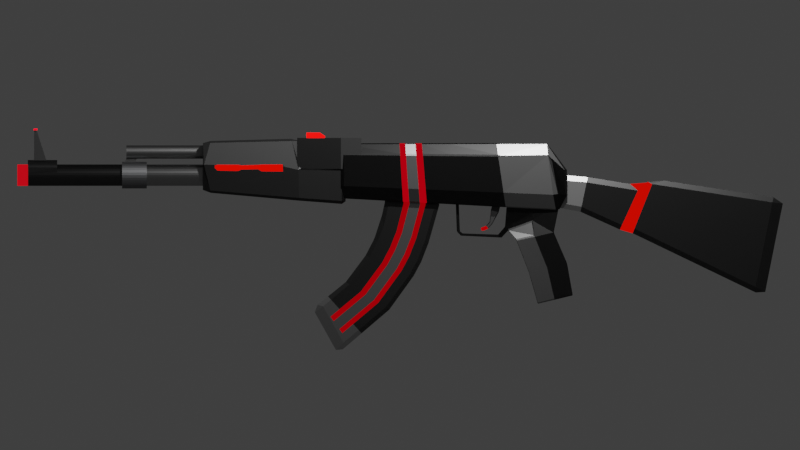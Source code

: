 # Source: kolacnikov69.blend  (saved by Blender 3.3.6; exported with 4.5.12 LTS)
import bpy
from mathutils import Matrix  # noqa: F401  (used for matrix-valued properties, if any)

bpy.ops.wm.read_factory_settings(use_empty=True)
scene = bpy.context.scene
scene.name = 'Scene'

# ---- collections
col_collection = bpy.data.collections.new('Collection'); scene.collection.children.link(col_collection)

# ---- materials (node trees are filled in below, after node groups)
mat_material_008 = bpy.data.materials.new('Material.008')
mat_material_008.use_transparent_shadow = False
mat_material_009 = bpy.data.materials.new('Material.009')
mat_material_009.use_transparent_shadow = False
mat_material_010 = bpy.data.materials.new('Material.010')
mat_material_010.use_transparent_shadow = False
mat_material_022 = bpy.data.materials.new('Material.022')
mat_material_022.use_transparent_shadow = False
mat_material_023 = bpy.data.materials.new('Material.023')
mat_material_023.use_transparent_shadow = False
mat_material_024 = bpy.data.materials.new('Material.024')
mat_material_024.use_transparent_shadow = False
mat_material_027 = bpy.data.materials.new('Material.027')
mat_material_027.use_transparent_shadow = False
mat_material_028 = bpy.data.materials.new('Material.028')
mat_material_028.use_transparent_shadow = False
mat_material_029 = bpy.data.materials.new('Material.029')
mat_material_029.use_transparent_shadow = False
mat_material_025 = bpy.data.materials.new('Material.025')
mat_material_025.use_transparent_shadow = False
mat_material_026 = bpy.data.materials.new('Material.026')
mat_material_026.use_transparent_shadow = False
mat_material_014 = bpy.data.materials.new('Material.014')
mat_material_014.use_transparent_shadow = False
mat_material_015 = bpy.data.materials.new('Material.015')
mat_material_015.use_transparent_shadow = False
mat_material_016 = bpy.data.materials.new('Material.016')
mat_material_016.use_transparent_shadow = False
mat_material_001 = bpy.data.materials.new('Material.001')
mat_material_001.use_transparent_shadow = False
mat_material_002 = bpy.data.materials.new('Material.002')
mat_material_002.use_transparent_shadow = False
mat_material_020 = bpy.data.materials.new('Material.020')
mat_material_020.use_transparent_shadow = False
mat_material_021 = bpy.data.materials.new('Material.021')
mat_material_021.use_transparent_shadow = False
mat_material_003 = bpy.data.materials.new('Material.003')
mat_material_003.use_transparent_shadow = False
mat_material_004 = bpy.data.materials.new('Material.004')
mat_material_004.use_transparent_shadow = False
mat_material_005 = bpy.data.materials.new('Material.005')
mat_material_005.use_transparent_shadow = False
mat_material_006 = bpy.data.materials.new('Material.006')
mat_material_006.use_transparent_shadow = False
mat_material_007 = bpy.data.materials.new('Material.007')
mat_material_007.use_transparent_shadow = False
mat_material_017 = bpy.data.materials.new('Material.017')
mat_material_017.use_transparent_shadow = False
mat_material_019 = bpy.data.materials.new('Material.019')
mat_material_019.use_transparent_shadow = False
mat_material_018 = bpy.data.materials.new('Material.018')
mat_material_018.use_transparent_shadow = False
mat_material_011 = bpy.data.materials.new('Material.011')
mat_material_011.use_transparent_shadow = False
mat_material_012 = bpy.data.materials.new('Material.012')
mat_material_012.use_transparent_shadow = False
mat_material_013 = bpy.data.materials.new('Material.013')
mat_material_013.use_transparent_shadow = False

# ---- material node trees
mat_material_008.use_nodes = True; mat_material_008.node_tree.nodes.clear()
_N = mat_material_008.node_tree.nodes; _L = mat_material_008.node_tree.links
n0 = _N.new('ShaderNodeOutputMaterial'); n0.name = 'Material Output'; n0.location = (300, 300)
n1 = _N.new('ShaderNodeBsdfAnisotropic'); n1.name = 'Glossy BSDF'; n1.location = (10, 300)
n1.distribution = 'GGX'
n1.inputs[0].default_value = (0.3931, 0.3931, 0.3931, 1.0)
n1.inputs[1].default_value = 0.2638
_L.new(n1.outputs[0], n0.inputs[0])
n0.is_active_output = True
mat_material_009.use_nodes = True; mat_material_009.node_tree.nodes.clear()
_N = mat_material_009.node_tree.nodes; _L = mat_material_009.node_tree.links
n0 = _N.new('ShaderNodeOutputMaterial'); n0.name = 'Material Output'; n0.location = (300, 300)
n1 = _N.new('ShaderNodeEmission'); n1.name = 'Emission'; n1.location = (10, 300)
n1.inputs[0].default_value = (0.3506, 0.0, 0.002034, 1.0)
_L.new(n1.outputs[0], n0.inputs[0])
n0.is_active_output = True
mat_material_010.use_nodes = True; mat_material_010.node_tree.nodes.clear()
_N = mat_material_010.node_tree.nodes; _L = mat_material_010.node_tree.links
n0 = _N.new('ShaderNodeOutputMaterial'); n0.name = 'Material Output'; n0.location = (300, 300)
n1 = _N.new('ShaderNodeBsdfAnisotropic'); n1.name = 'Glossy BSDF'; n1.location = (10, 300)
n1.distribution = 'GGX'
n1.inputs[0].default_value = (0.05497, 0.05497, 0.05497, 1.0)
n1.inputs[1].default_value = 0.3346
_L.new(n1.outputs[0], n0.inputs[0])
n0.is_active_output = True
mat_material_022.use_nodes = True; mat_material_022.node_tree.nodes.clear()
_N = mat_material_022.node_tree.nodes; _L = mat_material_022.node_tree.links
n0 = _N.new('ShaderNodeOutputMaterial'); n0.name = 'Material Output'; n0.location = (300, 300)
n1 = _N.new('ShaderNodeBsdfAnisotropic'); n1.name = 'Glossy BSDF'; n1.location = (10, 300)
n1.distribution = 'GGX'
n1.inputs[0].default_value = (0.2079, 0.2079, 0.2079, 1.0)
n1.inputs[1].default_value = 0.3504
_L.new(n1.outputs[0], n0.inputs[0])
n0.is_active_output = True
mat_material_023.use_nodes = True; mat_material_023.node_tree.nodes.clear()
_N = mat_material_023.node_tree.nodes; _L = mat_material_023.node_tree.links
n0 = _N.new('ShaderNodeOutputMaterial'); n0.name = 'Material Output'; n0.location = (300, 300)
n1 = _N.new('ShaderNodeEmission'); n1.name = 'Emission'; n1.location = (10, 300)
n1.inputs[0].default_value = (0.1626, 0.0, 0.001622, 1.0)
n1.inputs[1].default_value = 3.0
_L.new(n1.outputs[0], n0.inputs[0])
n0.is_active_output = True
mat_material_024.use_nodes = True; mat_material_024.node_tree.nodes.clear()
_N = mat_material_024.node_tree.nodes; _L = mat_material_024.node_tree.links
n0 = _N.new('ShaderNodeOutputMaterial'); n0.name = 'Material Output'; n0.location = (300, 300)
n1 = _N.new('ShaderNodeBsdfAnisotropic'); n1.name = 'Glossy BSDF'; n1.location = (10, 300)
n1.distribution = 'GGX'
n1.inputs[0].default_value = (0.01739, 0.01739, 0.01739, 1.0)
n1.inputs[1].default_value = 0.3504
_L.new(n1.outputs[0], n0.inputs[0])
n0.is_active_output = True
mat_material_027.use_nodes = True; mat_material_027.node_tree.nodes.clear()
_N = mat_material_027.node_tree.nodes; _L = mat_material_027.node_tree.links
n0 = _N.new('ShaderNodeOutputMaterial'); n0.name = 'Material Output'; n0.location = (300, 300)
n1 = _N.new('ShaderNodeBsdfAnisotropic'); n1.name = 'Glossy BSDF'; n1.location = (10, 300)
n1.distribution = 'GGX'
n1.inputs[0].default_value = (0.04696, 0.04696, 0.04696, 1.0)
n1.inputs[1].default_value = 0.3504
_L.new(n1.outputs[0], n0.inputs[0])
n0.is_active_output = True
mat_material_028.use_nodes = True; mat_material_028.node_tree.nodes.clear()
_N = mat_material_028.node_tree.nodes; _L = mat_material_028.node_tree.links
n0 = _N.new('ShaderNodeOutputMaterial'); n0.name = 'Material Output'; n0.location = (300, 300)
n1 = _N.new('ShaderNodeEmission'); n1.name = 'Emission'; n1.location = (10, 300)
n1.inputs[0].default_value = (0.2668, 0.0009189, 0.0, 1.0)
n1.inputs[1].default_value = 3.0
_L.new(n1.outputs[0], n0.inputs[0])
n0.is_active_output = True
mat_material_029.use_nodes = True; mat_material_029.node_tree.nodes.clear()
_N = mat_material_029.node_tree.nodes; _L = mat_material_029.node_tree.links
n0 = _N.new('ShaderNodeOutputMaterial'); n0.name = 'Material Output'; n0.location = (300, 300)
n1 = _N.new('ShaderNodeBsdfAnisotropic'); n1.name = 'Glossy BSDF'; n1.location = (10, 300)
n1.distribution = 'GGX'
n1.inputs[0].default_value = (0.402, 0.402, 0.402, 1.0)
n1.inputs[1].default_value = 0.3583
_L.new(n1.outputs[0], n0.inputs[0])
n0.is_active_output = True
mat_material_025.use_nodes = True; mat_material_025.node_tree.nodes.clear()
_N = mat_material_025.node_tree.nodes; _L = mat_material_025.node_tree.links
n0 = _N.new('ShaderNodeOutputMaterial'); n0.name = 'Material Output'; n0.location = (300, 300)
n1 = _N.new('ShaderNodeBsdfAnisotropic'); n1.name = 'Glossy BSDF'; n1.location = (10, 300)
n1.distribution = 'GGX'
n1.inputs[0].default_value = (0.02038, 0.02038, 0.02038, 1.0)
n1.inputs[1].default_value = 0.3583
_L.new(n1.outputs[0], n0.inputs[0])
n0.is_active_output = True
mat_material_026.use_nodes = True; mat_material_026.node_tree.nodes.clear()
_N = mat_material_026.node_tree.nodes; _L = mat_material_026.node_tree.links
n0 = _N.new('ShaderNodeOutputMaterial'); n0.name = 'Material Output'; n0.location = (300, 300)
n1 = _N.new('ShaderNodeBsdfAnisotropic'); n1.name = 'Glossy BSDF'; n1.location = (10, 300)
n1.distribution = 'GGX'
n1.inputs[0].default_value = (0.1734, 0.1734, 0.1734, 1.0)
n1.inputs[1].default_value = 0.3425
_L.new(n1.outputs[0], n0.inputs[0])
n0.is_active_output = True
mat_material_014.use_nodes = True; mat_material_014.node_tree.nodes.clear()
_N = mat_material_014.node_tree.nodes; _L = mat_material_014.node_tree.links
n0 = _N.new('ShaderNodeOutputMaterial'); n0.name = 'Material Output'; n0.location = (300, 300)
n1 = _N.new('ShaderNodeBsdfAnisotropic'); n1.name = 'Glossy BSDF'; n1.location = (10, 300)
n1.distribution = 'GGX'
n1.inputs[0].default_value = (0.0578, 0.0578, 0.0578, 1.0)
n1.inputs[1].default_value = 0.311
_L.new(n1.outputs[0], n0.inputs[0])
n0.is_active_output = True
mat_material_015.use_nodes = True; mat_material_015.node_tree.nodes.clear()
_N = mat_material_015.node_tree.nodes; _L = mat_material_015.node_tree.links
n0 = _N.new('ShaderNodeOutputMaterial'); n0.name = 'Material Output'; n0.location = (300, 300)
n1 = _N.new('ShaderNodeBsdfAnisotropic'); n1.name = 'Glossy BSDF'; n1.location = (10, 300)
n1.distribution = 'GGX'
n1.inputs[0].default_value = (0.3424, 0.3424, 0.3424, 1.0)
n1.inputs[1].default_value = 0.2559
_L.new(n1.outputs[0], n0.inputs[0])
n0.is_active_output = True
mat_material_016.use_nodes = True; mat_material_016.node_tree.nodes.clear()
_N = mat_material_016.node_tree.nodes; _L = mat_material_016.node_tree.links
n0 = _N.new('ShaderNodeOutputMaterial'); n0.name = 'Material Output'; n0.location = (300, 300)
n1 = _N.new('ShaderNodeEmission'); n1.name = 'Emission'; n1.location = (10, 300)
n1.inputs[0].default_value = (0.214, 0.0009755, 0.002944, 1.0)
n1.inputs[1].default_value = 3.0
_L.new(n1.outputs[0], n0.inputs[0])
n0.is_active_output = True
mat_material_001.use_nodes = True; mat_material_001.node_tree.nodes.clear()
_N = mat_material_001.node_tree.nodes; _L = mat_material_001.node_tree.links
n0 = _N.new('ShaderNodeOutputMaterial'); n0.name = 'Material Output'; n0.location = (300, 300)
n1 = _N.new('ShaderNodeBsdfAnisotropic'); n1.name = 'Glossy BSDF'; n1.location = (10, 300)
n1.distribution = 'GGX'
n1.inputs[0].default_value = (0.05497, 0.05497, 0.05497, 1.0)
n1.inputs[1].default_value = 0.3504
_L.new(n1.outputs[0], n0.inputs[0])
n0.is_active_output = True
mat_material_002.use_nodes = True; mat_material_002.node_tree.nodes.clear()
_N = mat_material_002.node_tree.nodes; _L = mat_material_002.node_tree.links
n0 = _N.new('ShaderNodeOutputMaterial'); n0.name = 'Material Output'; n0.location = (300, 300)
n1 = _N.new('ShaderNodeBsdfAnisotropic'); n1.name = 'Glossy BSDF'; n1.location = (10, 300)
n1.distribution = 'GGX'
n1.inputs[0].default_value = (0.2462, 0.2462, 0.2462, 1.0)
n1.inputs[1].default_value = 0.3504
_L.new(n1.outputs[0], n0.inputs[0])
n0.is_active_output = True
mat_material_020.use_nodes = True; mat_material_020.node_tree.nodes.clear()
_N = mat_material_020.node_tree.nodes; _L = mat_material_020.node_tree.links
n0 = _N.new('ShaderNodeOutputMaterial'); n0.name = 'Material Output'; n0.location = (300, 300)
n1 = _N.new('ShaderNodeBsdfAnisotropic'); n1.name = 'Glossy BSDF'; n1.location = (10, 300)
n1.distribution = 'GGX'
n1.inputs[0].default_value = (0.05497, 0.05497, 0.05497, 1.0)
n1.inputs[1].default_value = 0.3425
_L.new(n1.outputs[0], n0.inputs[0])
n0.is_active_output = True
mat_material_021.use_nodes = True; mat_material_021.node_tree.nodes.clear()
_N = mat_material_021.node_tree.nodes; _L = mat_material_021.node_tree.links
n0 = _N.new('ShaderNodeOutputMaterial'); n0.name = 'Material Output'; n0.location = (300, 300)
n1 = _N.new('ShaderNodeBsdfAnisotropic'); n1.name = 'Glossy BSDF'; n1.location = (10, 300)
n1.distribution = 'GGX'
n1.inputs[0].default_value = (0.42, 0.42, 0.42, 1.0)
n1.inputs[1].default_value = 0.2087
_L.new(n1.outputs[0], n0.inputs[0])
n0.is_active_output = True
mat_material_003.use_nodes = True; mat_material_003.node_tree.nodes.clear()
_N = mat_material_003.node_tree.nodes; _L = mat_material_003.node_tree.links
n0 = _N.new('ShaderNodeOutputMaterial'); n0.name = 'Material Output'; n0.location = (300, 300)
n1 = _N.new('ShaderNodeEmission'); n1.name = 'Emission'; n1.location = (10, 300)
n1.inputs[0].default_value = (0.3672, 0.001182, 0.0, 1.0)
n1.inputs[1].default_value = 3.0
_L.new(n1.outputs[0], n0.inputs[0])
n0.is_active_output = True
mat_material_004.use_nodes = True; mat_material_004.node_tree.nodes.clear()
_N = mat_material_004.node_tree.nodes; _L = mat_material_004.node_tree.links
n0 = _N.new('ShaderNodeOutputMaterial'); n0.name = 'Material Output'; n0.location = (300, 300)
n1 = _N.new('ShaderNodeEmission'); n1.name = 'Emission'; n1.location = (10, 300)
n1.inputs[0].default_value = (1.0, 0.002977, 0.002057, 1.0)
n1.inputs[1].default_value = 3.0
_L.new(n1.outputs[0], n0.inputs[0])
n0.is_active_output = True
mat_material_005.use_nodes = True; mat_material_005.node_tree.nodes.clear()
_N = mat_material_005.node_tree.nodes; _L = mat_material_005.node_tree.links
n0 = _N.new('ShaderNodeOutputMaterial'); n0.name = 'Material Output'; n0.location = (300, 300)
n1 = _N.new('ShaderNodeBsdfAnisotropic'); n1.name = 'Glossy BSDF'; n1.location = (10, 300)
n1.distribution = 'GGX'
n1.inputs[0].default_value = (0.2266, 0.2266, 0.2266, 1.0)
n1.inputs[1].default_value = 0.3346
_L.new(n1.outputs[0], n0.inputs[0])
n0.is_active_output = True
mat_material_006.use_nodes = True; mat_material_006.node_tree.nodes.clear()
_N = mat_material_006.node_tree.nodes; _L = mat_material_006.node_tree.links
n0 = _N.new('ShaderNodeOutputMaterial'); n0.name = 'Material Output'; n0.location = (300, 300)
n1 = _N.new('ShaderNodeEmission'); n1.name = 'Emission'; n1.location = (10, 300)
n1.inputs[0].default_value = (1.0, 0.0, 0.008791, 1.0)
n1.inputs[1].default_value = 3.0
_L.new(n1.outputs[0], n0.inputs[0])
n0.is_active_output = True
mat_material_007.use_nodes = True; mat_material_007.node_tree.nodes.clear()
_N = mat_material_007.node_tree.nodes; _L = mat_material_007.node_tree.links
n0 = _N.new('ShaderNodeOutputMaterial'); n0.name = 'Material Output'; n0.location = (300, 300)
n1 = _N.new('ShaderNodeBsdfAnisotropic'); n1.name = 'Glossy BSDF'; n1.location = (10, 300)
n1.distribution = 'GGX'
n1.inputs[0].default_value = (0.08714, 0.08714, 0.08714, 1.0)
n1.inputs[1].default_value = 0.3425
_L.new(n1.outputs[0], n0.inputs[0])
n0.is_active_output = True
mat_material_017.use_nodes = True; mat_material_017.node_tree.nodes.clear()
_N = mat_material_017.node_tree.nodes; _L = mat_material_017.node_tree.links
n0 = _N.new('ShaderNodeOutputMaterial'); n0.name = 'Material Output'; n0.location = (300, 300)
n1 = _N.new('ShaderNodeBsdfAnisotropic'); n1.name = 'Glossy BSDF'; n1.location = (10, 300)
n1.distribution = 'GGX'
n1.inputs[0].default_value = (0.2598, 0.2598, 0.2598, 1.0)
n1.inputs[1].default_value = 0.3504
_L.new(n1.outputs[0], n0.inputs[0])
n0.is_active_output = True
mat_material_019.use_nodes = True; mat_material_019.node_tree.nodes.clear()
_N = mat_material_019.node_tree.nodes; _L = mat_material_019.node_tree.links
n0 = _N.new('ShaderNodeOutputMaterial'); n0.name = 'Material Output'; n0.location = (300, 300)
n1 = _N.new('ShaderNodeBsdfAnisotropic'); n1.name = 'Glossy BSDF'; n1.location = (10, 300)
n1.distribution = 'GGX'
n1.inputs[0].default_value = (0.1938, 0.1958, 0.2019, 1.0)
_L.new(n1.outputs[0], n0.inputs[0])
n0.is_active_output = True
mat_material_018.use_nodes = True; mat_material_018.node_tree.nodes.clear()
_N = mat_material_018.node_tree.nodes; _L = mat_material_018.node_tree.links
n0 = _N.new('ShaderNodeOutputMaterial'); n0.name = 'Material Output'; n0.location = (300, 300)
n1 = _N.new('ShaderNodeBsdfAnisotropic'); n1.name = 'Glossy BSDF'; n1.location = (10, 300)
n1.distribution = 'GGX'
n1.inputs[0].default_value = (0.214, 0.214, 0.214, 1.0)
n1.inputs[1].default_value = 0.35
_L.new(n1.outputs[0], n0.inputs[0])
n0.is_active_output = True
mat_material_011.use_nodes = True; mat_material_011.node_tree.nodes.clear()
_N = mat_material_011.node_tree.nodes; _L = mat_material_011.node_tree.links
n0 = _N.new('ShaderNodeOutputMaterial'); n0.name = 'Material Output'; n0.location = (300, 300)
n1 = _N.new('ShaderNodeBsdfAnisotropic'); n1.name = 'Glossy BSDF'; n1.location = (10, 300)
n1.distribution = 'GGX'
n1.inputs[0].default_value = (0.3343, 0.3343, 0.3343, 1.0)
n1.inputs[1].default_value = 0.2559
_L.new(n1.outputs[0], n0.inputs[0])
n0.is_active_output = True
mat_material_012.use_nodes = True; mat_material_012.node_tree.nodes.clear()
_N = mat_material_012.node_tree.nodes; _L = mat_material_012.node_tree.links
n0 = _N.new('ShaderNodeOutputMaterial'); n0.name = 'Material Output'; n0.location = (300, 300)
n1 = _N.new('ShaderNodeEmission'); n1.name = 'Emission'; n1.location = (10, 300)
n1.inputs[0].default_value = (0.1679, 0.0, 0.0003085, 1.0)
n1.inputs[1].default_value = 3.0
_L.new(n1.outputs[0], n0.inputs[0])
n0.is_active_output = True
mat_material_013.use_nodes = True; mat_material_013.node_tree.nodes.clear()
_N = mat_material_013.node_tree.nodes; _L = mat_material_013.node_tree.links
n0 = _N.new('ShaderNodeOutputMaterial'); n0.name = 'Material Output'; n0.location = (300, 300)
n1 = _N.new('ShaderNodeBsdfAnisotropic'); n1.name = 'Glossy BSDF'; n1.location = (10, 300)
n1.distribution = 'GGX'
n1.inputs[0].default_value = (0.0985, 0.0985, 0.0985, 1.0)
_L.new(n1.outputs[0], n0.inputs[0])
n0.is_active_output = True

# ---- world
world_world = bpy.data.worlds.new('World'); scene.world = world_world
world_world.use_nodes = True; world_world.node_tree.nodes.clear()
_N = world_world.node_tree.nodes; _L = world_world.node_tree.links
n0 = _N.new('ShaderNodeOutputWorld'); n0.name = 'World Output'; n0.location = (300, 300)
n1 = _N.new('ShaderNodeBackground'); n1.name = 'Background'; n1.location = (10, 300)
n1.inputs[0].default_value = (0.04203, 0.04203, 0.04203, 1.0)
_L.new(n1.outputs[0], n0.inputs[0])
n0.is_active_output = True
world_world.color = (0.05088, 0.05088, 0.05088)
world_world.use_sun_shadow = False
world_world.sun_shadow_jitter_overblur = 0.0

# ---- cameras
cam_camera_001 = bpy.data.cameras.new('Camera.001')
cam_camera_001.type = 'ORTHO'

# ---- lights
light_light = bpy.data.lights.new('Light', 'POINT')
light_light.transmission_factor = 0.0
light_light.energy = 1000.0
light_light.shadow_soft_size = 0.1
light_light.shadow_maximum_resolution = 0.006
light_light.use_absolute_resolution = True

# ---- meshes
me_cube_001 = bpy.data.meshes.new('Cube.001')
me_cube_001.from_pydata([(-1.0, -0.5306, -1.354), (-1.004, -0.7176, 0.5554), (-1.0, 0.6776, -2.249), (-1.0, 0.9766, -0.7195), (1.0, -0.5306, -1.354), (0.996, -0.7176, 0.5554), (1.0, 0.6776, -2.249), (1.0, 0.9766, -0.7195), (-1.0, 0.00476, -1.226), (-1.0, 0.003297, 0.7291), (1.0, 0.00476, -1.226), (1.0, 0.003297, 0.7291), (-1.0, 0.3934, 0.3958), (1.0, 0.3155, -1.512), (-1.0, 0.3155, -1.512), (1.0, 0.3934, 0.3958), (-1.0, -0.3158, -1.194), (1.0, -0.3484, 0.7486), (-1.0, -0.3484, 0.7486), (1.0, -0.3158, -1.194), (-1.0, -0.1518, 0.7803), (1.0, -0.1621, -1.182), (-1.0, -0.1621, -1.182), (1.0, -0.1518, 0.7803), (-1.0, -0.6362, -1.511), (-1.004, -0.8233, 0.398), (1.0, -0.6362, -1.511), (0.996, -0.8233, 0.398), (-1.001, -0.5953, -0.6935), (-1.0, 0.7811, -1.72), (1.0, 0.7811, -1.72), (0.9986, -0.5953, -0.6935), (1.0, 0.004254, -0.5498), (-1.0, 0.004254, -0.5498), (1.0, 0.3424, -0.8519), (-1.0, 0.3424, -0.8519), (-1.0, -0.3271, -0.522), (1.0, -0.3271, -0.522), (1.0, -0.1585, -0.5032), (-1.0, -0.1585, -0.5032), (-1.001, -0.7009, -0.8509), (0.9986, -0.7009, -0.8509), (-1.002, -0.6153, -0.4892), (-1.002, -0.721, -0.6466), (-1.0, 0.813, -1.556), (1.0, 0.813, -1.556), (0.9982, -0.6153, -0.4892), (1.0, 0.004097, -0.3406), (-1.0, 0.004097, -0.3406), (1.0, 0.3507, -0.6478), (-1.0, 0.3507, -0.6478), (-1.0, -0.3305, -0.3141), (1.0, -0.3305, -0.3141), (1.0, -0.1574, -0.2932), (-1.0, -0.1574, -0.2932), (0.9982, -0.721, -0.6466), (-1.003, -0.6521, -0.1131), (-1.003, -0.7578, -0.2705), (-1.0, 0.8719, -1.255), (1.0, 0.8719, -1.255), (0.9974, -0.6521, -0.1131), (1.0, 0.003809, 0.04455), (-1.0, 0.003809, 0.04455), (1.0, 0.3661, -0.2721), (-1.0, 0.3661, -0.2721), (-1.0, -0.337, 0.06851), (1.0, -0.337, 0.06851), (1.0, -0.1554, 0.09331), (-1.0, -0.1554, 0.09331), (0.9974, -0.7578, -0.2705), (-1.003, -0.6704, 0.07363), (-1.003, -0.7761, -0.08384), (-1.0, 0.9012, -1.106), (1.0, 0.9012, -1.106), (0.997, -0.6704, 0.07363), (1.0, 0.003666, 0.2357), (-1.0, 0.003666, 0.2357), (1.0, 0.3737, -0.08556), (-1.0, 0.3737, -0.08556), (-1.0, -0.3402, 0.2584), (1.0, -0.3402, 0.2584), (1.0, -0.1544, 0.2852), (-1.0, -0.1544, 0.2852), (0.997, -0.7761, -0.08384), (-1.0, 0.7077, -0.2053), (1.0, 0.5107, -1.909), (-1.0, 0.5107, -1.909), (1.0, 0.7077, -0.2053), (1.0, 0.5788, -1.32), (-1.0, 0.5788, -1.32), (1.0, 0.5999, -1.137), (-1.0, 0.5999, -1.137), (1.0, 0.6387, -0.8019), (-1.0, 0.6387, -0.8019), (1.0, 0.658, -0.6353), (-1.0, 0.658, -0.6353), (-1.0, 0.8422, -0.4624), (1.0, 0.5942, -2.079), (-1.0, 0.6799, -1.52), (-1.0, 0.7065, -1.347), (-1.0, 0.7553, -1.028), (-1.0, 0.7796, -0.8704), (-1.0, 0.5942, -2.079), (1.0, 0.8422, -0.4624), (1.0, 0.6799, -1.52), (1.0, 0.7065, -1.347), (1.0, 0.7553, -1.028), (1.0, 0.7796, -0.8704)], [], [(101, 96, 3, 72), (72, 3, 7, 73), (80, 17, 5, 74), (28, 0, 24, 40), (16, 19, 4, 0), (17, 18, 1, 5), (15, 12, 9, 11), (14, 13, 10, 8), (77, 15, 11, 75), (82, 20, 9, 76), (94, 87, 15, 77), (86, 85, 13, 14), (87, 84, 12, 15), (76, 9, 12, 78), (70, 1, 18, 79), (23, 20, 18, 17), (22, 21, 19, 16), (81, 23, 17, 80), (75, 11, 23, 81), (8, 10, 21, 22), (11, 9, 20, 23), (79, 18, 20, 82), (83, 27, 25, 71), (0, 4, 26, 24), (5, 1, 25, 27), (74, 5, 27, 83), (4, 31, 41, 26), (26, 41, 40, 24), (16, 36, 39, 22), (10, 32, 38, 21), (21, 38, 37, 19), (0, 28, 36, 16), (8, 33, 35, 14), (85, 88, 34, 13), (22, 39, 33, 8), (13, 34, 32, 10), (42, 28, 40, 43), (19, 37, 31, 4), (2, 29, 30, 6), (102, 98, 29, 2), (56, 42, 43, 57), (31, 46, 55, 41), (41, 55, 43, 40), (36, 51, 54, 39), (32, 47, 53, 38), (38, 53, 52, 37), (28, 42, 51, 36), (33, 48, 50, 35), (88, 90, 49, 34), (39, 54, 48, 33), (34, 49, 47, 32), (37, 52, 46, 31), (29, 44, 45, 30), (98, 99, 44, 29), (70, 56, 57, 71), (46, 60, 69, 55), (55, 69, 57, 43), (51, 65, 68, 54), (47, 61, 67, 53), (53, 67, 66, 52), (42, 56, 65, 51), (48, 62, 64, 50), (90, 92, 63, 49), (54, 68, 62, 48), (49, 63, 61, 47), (52, 66, 60, 46), (44, 58, 59, 45), (99, 100, 58, 44), (1, 70, 71, 25), (60, 74, 83, 69), (69, 83, 71, 57), (65, 79, 82, 68), (61, 75, 81, 67), (67, 81, 80, 66), (56, 70, 79, 65), (62, 76, 78, 64), (92, 94, 77, 63), (68, 82, 76, 62), (63, 77, 75, 61), (66, 80, 74, 60), (58, 72, 73, 59), (100, 101, 72, 58), (64, 78, 95, 93), (106, 107, 94, 92), (50, 64, 93, 91), (105, 106, 92, 90), (35, 50, 91, 89), (104, 105, 90, 88), (14, 35, 89, 86), (97, 104, 88, 85), (103, 96, 84, 87), (102, 97, 85, 86), (107, 103, 87, 94), (78, 12, 84, 95), (73, 7, 103, 107), (2, 6, 97, 102), (7, 3, 96, 103), (6, 30, 104, 97), (30, 45, 105, 104), (45, 59, 106, 105), (59, 73, 107, 106), (93, 95, 101, 100), (91, 93, 100, 99), (89, 91, 99, 98), (86, 89, 98, 102), (95, 84, 96, 101)])
me_cube_001.polygons.foreach_set('material_index', [0, 0, 2, 2, 2, 2, 2, 2, 2, 2, 2, 2, 2, 2, 2, 2, 2, 2, 2, 2, 2, 2, 2, 2, 2, 2, 2, 2, 2, 2, 2, 2, 2, 2, 2, 2, 1, 2, 0, 0, 0, 1, 1, 1, 1, 1, 1, 1, 1, 1, 1, 1, 0, 0, 1, 0, 0, 0, 0, 0, 0, 0, 0, 0, 0, 0, 0, 0, 2, 1, 1, 1, 1, 1, 1, 1, 1, 1, 1, 1, 0, 0, 1, 1, 0, 0, 1, 1, 2, 0, 0, 0, 0, 2, 0, 0, 0, 0, 0, 0, 0, 1, 0, 1, 0, 0])
_uv = me_cube_001.uv_layers.new(name='UVMap')
_uv.uv.foreach_set('vector', [0.5619, 0.2338, 0.625, 0.2338, 0.625, 0.25, 0.5619, 0.25, 0.5619, 0.25, 0.625, 0.25, 0.625, 0.5, 0.5619, 0.5, 0.5619, 0.6942, 0.625, 0.6942, 0.625, 0.75, 0.5619, 0.75, 0.4615, 0.0, 0.375, 0.0, 0.375, 0.0, 0.4615, 0.0, 0.125, 0.6942, 0.375, 0.6942, 0.375, 0.75, 0.125, 0.75, 0.625, 0.6942, 0.875, 0.6942, 0.875, 0.75, 0.625, 0.75, 0.625, 0.5704, 0.875, 0.5704, 0.875, 0.6412, 0.625, 0.6412, 0.125, 0.5704, 0.375, 0.5704, 0.375, 0.6412, 0.125, 0.6412, 0.5619, 0.5704, 0.625, 0.5704, 0.625, 0.6412, 0.5619, 0.6412, 0.5619, 0.08187, 0.625, 0.08187, 0.625, 0.1088, 0.5619, 0.1088, 0.5619, 0.5325, 0.625, 0.5325, 0.625, 0.5704, 0.5619, 0.5704, 0.125, 0.5325, 0.375, 0.5325, 0.375, 0.5704, 0.125, 0.5704, 0.625, 0.5325, 0.875, 0.5325, 0.875, 0.5704, 0.625, 0.5704, 0.5619, 0.1088, 0.625, 0.1088, 0.625, 0.1796, 0.5619, 0.1796, 0.5619, 0.0, 0.625, 0.0, 0.625, 0.05577, 0.5619, 0.05577, 0.625, 0.6681, 0.875, 0.6681, 0.875, 0.6942, 0.625, 0.6942, 0.125, 0.6681, 0.375, 0.6681, 0.375, 0.6942, 0.125, 0.6942, 0.5619, 0.6681, 0.625, 0.6681, 0.625, 0.6942, 0.5619, 0.6942, 0.5619, 0.6412, 0.625, 0.6412, 0.625, 0.6681, 0.5619, 0.6681, 0.125, 0.6412, 0.375, 0.6412, 0.375, 0.6681, 0.125, 0.6681, 0.625, 0.6412, 0.875, 0.6412, 0.875, 0.6681, 0.625, 0.6681, 0.5619, 0.05577, 0.625, 0.05577, 0.625, 0.08187, 0.5619, 0.08187, 0.5619, 0.75, 0.625, 0.75, 0.625, 1.0, 0.5619, 1.0, 0.125, 0.75, 0.375, 0.75, 0.375, 0.75, 0.125, 0.75, 0.625, 0.75, 0.875, 0.75, 0.875, 0.75, 0.625, 0.75, 0.5619, 0.75, 0.625, 0.75, 0.625, 0.75, 0.5619, 0.75, 0.375, 0.75, 0.4615, 0.75, 0.4615, 0.75, 0.375, 0.75, 0.375, 0.75, 0.4615, 0.75, 0.4615, 1.0, 0.375, 1.0, 0.375, 0.05577, 0.4615, 0.05577, 0.4615, 0.08187, 0.375, 0.08187, 0.375, 0.6412, 0.4615, 0.6412, 0.4615, 0.6681, 0.375, 0.6681, 0.375, 0.6681, 0.4615, 0.6681, 0.4615, 0.6942, 0.375, 0.6942, 0.375, 0.0, 0.4615, 0.0, 0.4615, 0.05577, 0.375, 0.05577, 0.375, 0.1088, 0.4615, 0.1088, 0.4615, 0.1796, 0.375, 0.1796, 0.375, 0.5325, 0.4615, 0.5325, 0.4615, 0.5704, 0.375, 0.5704, 0.375, 0.08187, 0.4615, 0.08187, 0.4615, 0.1088, 0.375, 0.1088, 0.375, 0.5704, 0.4615, 0.5704, 0.4615, 0.6412, 0.375, 0.6412, 0.4882, 0.0, 0.4615, 0.0, 0.4615, 0.0, 0.4882, 0.0, 0.375, 0.6942, 0.4615, 0.6942, 0.4615, 0.75, 0.375, 0.75, 0.375, 0.25, 0.4615, 0.25, 0.4615, 0.5, 0.375, 0.5, 0.375, 0.2338, 0.4615, 0.2338, 0.4615, 0.25, 0.375, 0.25, 0.5375, 0.0, 0.4882, 0.0, 0.4882, 0.0, 0.5375, 0.0, 0.4615, 0.75, 0.4882, 0.75, 0.4882, 0.75, 0.4615, 0.75, 0.4615, 0.75, 0.4882, 0.75, 0.4882, 1.0, 0.4615, 1.0, 0.4615, 0.05577, 0.4882, 0.05577, 0.4882, 0.08187, 0.4615, 0.08187, 0.4615, 0.6412, 0.4882, 0.6412, 0.4882, 0.6681, 0.4615, 0.6681, 0.4615, 0.6681, 0.4882, 0.6681, 0.4882, 0.6942, 0.4615, 0.6942, 0.4615, 0.0, 0.4882, 0.0, 0.4882, 0.05577, 0.4615, 0.05577, 0.4615, 0.1088, 0.4882, 0.1088, 0.4882, 0.1796, 0.4615, 0.1796, 0.4615, 0.5325, 0.4882, 0.5325, 0.4882, 0.5704, 0.4615, 0.5704, 0.4615, 0.08187, 0.4882, 0.08187, 0.4882, 0.1088, 0.4615, 0.1088, 0.4615, 0.5704, 0.4882, 0.5704, 0.4882, 0.6412, 0.4615, 0.6412, 0.4615, 0.6942, 0.4882, 0.6942, 0.4882, 0.75, 0.4615, 0.75, 0.4615, 0.25, 0.4882, 0.25, 0.4882, 0.5, 0.4615, 0.5, 0.4615, 0.2338, 0.4882, 0.2338, 0.4882, 0.25, 0.4615, 0.25, 0.5619, 0.0, 0.5375, 0.0, 0.5375, 0.0, 0.5619, 0.0, 0.4882, 0.75, 0.5375, 0.75, 0.5375, 0.75, 0.4882, 0.75, 0.4882, 0.75, 0.5375, 0.75, 0.5375, 1.0, 0.4882, 1.0, 0.4882, 0.05577, 0.5375, 0.05577, 0.5375, 0.08187, 0.4882, 0.08187, 0.4882, 0.6412, 0.5375, 0.6412, 0.5375, 0.6681, 0.4882, 0.6681, 0.4882, 0.6681, 0.5375, 0.6681, 0.5375, 0.6942, 0.4882, 0.6942, 0.4882, 0.0, 0.5375, 0.0, 0.5375, 0.05577, 0.4882, 0.05577, 0.4882, 0.1088, 0.5375, 0.1088, 0.5375, 0.1796, 0.4882, 0.1796, 0.4882, 0.5325, 0.5375, 0.5325, 0.5375, 0.5704, 0.4882, 0.5704, 0.4882, 0.08187, 0.5375, 0.08187, 0.5375, 0.1088, 0.4882, 0.1088, 0.4882, 0.5704, 0.5375, 0.5704, 0.5375, 0.6412, 0.4882, 0.6412, 0.4882, 0.6942, 0.5375, 0.6942, 0.5375, 0.75, 0.4882, 0.75, 0.4882, 0.25, 0.5375, 0.25, 0.5375, 0.5, 0.4882, 0.5, 0.4882, 0.2338, 0.5375, 0.2338, 0.5375, 0.25, 0.4882, 0.25, 0.625, 0.0, 0.5619, 0.0, 0.5619, 0.0, 0.625, 0.0, 0.5375, 0.75, 0.5619, 0.75, 0.5619, 0.75, 0.5375, 0.75, 0.5375, 0.75, 0.5619, 0.75, 0.5619, 1.0, 0.5375, 1.0, 0.5375, 0.05577, 0.5619, 0.05577, 0.5619, 0.08187, 0.5375, 0.08187, 0.5375, 0.6412, 0.5619, 0.6412, 0.5619, 0.6681, 0.5375, 0.6681, 0.5375, 0.6681, 0.5619, 0.6681, 0.5619, 0.6942, 0.5375, 0.6942, 0.5375, 0.0, 0.5619, 0.0, 0.5619, 0.05577, 0.5375, 0.05577, 0.5375, 0.1088, 0.5619, 0.1088, 0.5619, 0.1796, 0.5375, 0.1796, 0.5375, 0.5325, 0.5619, 0.5325, 0.5619, 0.5704, 0.5375, 0.5704, 0.5375, 0.08187, 0.5619, 0.08187, 0.5619, 0.1088, 0.5375, 0.1088, 0.5375, 0.5704, 0.5619, 0.5704, 0.5619, 0.6412, 0.5375, 0.6412, 0.5375, 0.6942, 0.5619, 0.6942, 0.5619, 0.75, 0.5375, 0.75, 0.5375, 0.25, 0.5619, 0.25, 0.5619, 0.5, 0.5375, 0.5, 0.5375, 0.2338, 0.5619, 0.2338, 0.5619, 0.25, 0.5375, 0.25, 0.5375, 0.1796, 0.5619, 0.1796, 0.5619, 0.2175, 0.5375, 0.2175, 0.5375, 0.5162, 0.5619, 0.5162, 0.5619, 0.5325, 0.5375, 0.5325, 0.4882, 0.1796, 0.5375, 0.1796, 0.5375, 0.2175, 0.4882, 0.2175, 0.4882, 0.5162, 0.5375, 0.5162, 0.5375, 0.5325, 0.4882, 0.5325, 0.4615, 0.1796, 0.4882, 0.1796, 0.4882, 0.2175, 0.4615, 0.2175, 0.4615, 0.5162, 0.4882, 0.5162, 0.4882, 0.5325, 0.4615, 0.5325, 0.375, 0.1796, 0.4615, 0.1796, 0.4615, 0.2175, 0.375, 0.2175, 0.375, 0.5162, 0.4615, 0.5162, 0.4615, 0.5325, 0.375, 0.5325, 0.625, 0.5162, 0.875, 0.5162, 0.875, 0.5325, 0.625, 0.5325, 0.125, 0.5162, 0.375, 0.5162, 0.375, 0.5325, 0.125, 0.5325, 0.5619, 0.5162, 0.625, 0.5162, 0.625, 0.5325, 0.5619, 0.5325, 0.5619, 0.1796, 0.625, 0.1796, 0.625, 0.2175, 0.5619, 0.2175, 0.5619, 0.5, 0.625, 0.5, 0.625, 0.5162, 0.5619, 0.5162, 0.125, 0.5, 0.375, 0.5, 0.375, 0.5162, 0.125, 0.5162, 0.625, 0.5, 0.875, 0.5, 0.875, 0.5162, 0.625, 0.5162, 0.375, 0.5, 0.4615, 0.5, 0.4615, 0.5162, 0.375, 0.5162, 0.4615, 0.5, 0.4882, 0.5, 0.4882, 0.5162, 0.4615, 0.5162, 0.4882, 0.5, 0.5375, 0.5, 0.5375, 0.5162, 0.4882, 0.5162, 0.5375, 0.5, 0.5619, 0.5, 0.5619, 0.5162, 0.5375, 0.5162, 0.5375, 0.2175, 0.5619, 0.2175, 0.5619, 0.2338, 0.5375, 0.2338, 0.4882, 0.2175, 0.5375, 0.2175, 0.5375, 0.2338, 0.4882, 0.2338, 0.4615, 0.2175, 0.4882, 0.2175, 0.4882, 0.2338, 0.4615, 0.2338, 0.375, 0.2175, 0.4615, 0.2175, 0.4615, 0.2338, 0.375, 0.2338, 0.5619, 0.2175, 0.625, 0.2175, 0.625, 0.2338, 0.5619, 0.2338])
me_cube_001.materials.append(mat_material_008)
me_cube_001.materials.append(mat_material_009)
me_cube_001.materials.append(mat_material_010)
me_cube_001.update()
me_cube_002 = bpy.data.meshes.new('Cube.002')
me_cube_002.from_pydata([(-0.6743, -1.005, -0.6559), (-0.5793, -1.005, 0.9937), (-0.6743, 1.121, -1.008), (-0.5793, 1.0, 1.0), (0.6743, -1.005, -0.6559), (0.5793, -1.005, 0.9937), (0.6743, 1.121, -1.008), (0.5793, 1.0, 1.0), (-1.0, 1.197, -0.5629), (-1.0, 1.197, 0.1912), (1.0, 1.197, -0.5629), (1.0, 1.197, 0.1912), (-0.8002, -1.005, 0.6743), (-0.8002, 1.023, 0.6111), (0.8002, 1.023, 0.6111), (0.8002, -1.005, 0.6743), (-1.0, 1.197, 0.04517), (1.0, 1.197, 0.04517), (-0.8211, 1.093, -0.5519), (0.8211, 1.093, -0.5519), (0.8211, -1.005, -0.2808), (-1.0, 1.197, -0.3915), (1.0, 1.197, -0.3915), (-0.8211, -1.005, -0.2808), (-0.6743, 0.6003, -0.9221), (-0.5793, 0.5091, 0.9985), (0.6743, 0.6003, -0.9221), (0.5793, 0.5091, 0.9985), (0.8002, 0.5268, 0.6266), (-0.8002, 0.5268, 0.6266), (-0.8211, 0.5795, -0.4855), (0.8211, 0.5795, -0.4855), (-0.6743, 0.1133, -0.8414), (0.5793, 0.04979, 0.997), (0.8002, 0.06208, 0.6411), (0.8211, 0.09885, -0.4234), (-0.5793, 0.04979, 0.997), (0.6743, 0.1133, -0.8414), (-0.8002, 0.06208, 0.6411), (-0.8211, 0.09885, -0.4234), (-0.6743, -0.2353, -0.7836), (0.5793, -0.279, 0.996), (0.8002, -0.2706, 0.6514), (0.8211, -0.2453, -0.379), (-0.5793, -0.279, 0.996), (0.6743, -0.2353, -0.7836), (-0.8002, -0.2706, 0.6514), (-0.8211, -0.2453, -0.379), (-0.5793, -0.2163, 0.9962), (0.6743, -0.1688, -0.7946), (-0.8002, -0.2071, 0.6495), (-0.8211, -0.1796, -0.3875), (-0.6743, -0.1688, -0.7946), (0.5793, -0.2163, 0.9962), (0.8002, -0.2071, 0.6495), (0.8211, -0.1796, -0.3875), (-0.6743, -0.3991, -0.7564), (0.5793, -0.4335, 0.9955), (0.8002, -0.4268, 0.6563), (0.8211, -0.4069, -0.3581), (-0.5793, -0.4335, 0.9955), (0.6743, -0.3991, -0.7564), (-0.8002, -0.4268, 0.6563), (-0.8211, -0.4069, -0.3581), (-0.5793, -0.3781, 0.9957), (0.6743, -0.3404, -0.7662), (-0.8002, -0.3708, 0.6546), (-0.8211, -0.349, -0.3656), (-0.6743, -0.3404, -0.7662), (0.5793, -0.3781, 0.9957), (0.8002, -0.3708, 0.6546), (0.8211, -0.349, -0.3656)], [], [(29, 25, 3, 13), (6, 2, 8, 10), (58, 57, 5, 15), (15, 5, 1, 12), (56, 61, 4, 0), (57, 60, 1, 5), (16, 9, 11, 17), (3, 7, 11, 9), (13, 3, 9, 16), (19, 6, 10, 22), (7, 14, 17, 11), (18, 13, 16, 21), (21, 16, 17, 22), (20, 15, 12, 23), (59, 58, 15, 20), (30, 29, 13, 18), (24, 30, 18, 2), (61, 59, 20, 4), (4, 20, 23, 0), (8, 21, 22, 10), (2, 18, 21, 8), (14, 19, 22, 17), (6, 19, 31, 26), (32, 39, 30, 24), (39, 38, 29, 30), (19, 14, 28, 31), (7, 3, 25, 27), (2, 6, 26, 24), (14, 7, 27, 28), (38, 36, 25, 29), (50, 48, 36, 38), (51, 50, 38, 39), (52, 51, 39, 32), (26, 31, 35, 37), (31, 28, 34, 35), (27, 25, 36, 33), (24, 26, 37, 32), (28, 27, 33, 34), (68, 67, 47, 40), (67, 66, 46, 47), (66, 64, 44, 46), (49, 55, 43, 45), (55, 54, 42, 43), (53, 48, 44, 41), (52, 49, 45, 40), (54, 53, 41, 42), (34, 33, 53, 54), (32, 37, 49, 52), (33, 36, 48, 53), (35, 34, 54, 55), (37, 35, 55, 49), (40, 47, 51, 52), (47, 46, 50, 51), (46, 44, 48, 50), (12, 1, 60, 62), (23, 12, 62, 63), (0, 23, 63, 56), (65, 71, 59, 61), (71, 70, 58, 59), (69, 64, 60, 57), (68, 65, 61, 56), (70, 69, 57, 58), (42, 41, 69, 70), (40, 45, 65, 68), (41, 44, 64, 69), (43, 42, 70, 71), (45, 43, 71, 65), (62, 60, 64, 66), (63, 62, 66, 67), (56, 63, 67, 68)])
me_cube_002.polygons.foreach_set('material_index', [0, 2, 2, 2, 2, 2, 2, 2, 2, 2, 2, 2, 2, 2, 2, 0, 0, 2, 2, 2, 2, 2, 0, 2, 2, 0, 0, 0, 0, 2, 2, 2, 2, 2, 2, 2, 2, 2, 0, 0, 0, 1, 1, 1, 1, 1, 2, 2, 2, 2, 2, 1, 1, 1, 2, 2, 2, 1, 1, 1, 1, 1, 0, 0, 0, 0, 0, 1, 1, 1])
_uv = me_cube_002.uv_layers.new(name='UVMap')
_uv.uv.foreach_set('vector', [0.5766, 0.1888, 0.625, 0.1888, 0.625, 0.25, 0.5766, 0.25, 0.375, 0.5, 0.125, 0.5, 0.125, 0.5, 0.375, 0.5, 0.5766, 0.6787, 0.625, 0.6787, 0.625, 0.75, 0.5766, 0.75, 0.5766, 0.75, 0.625, 0.75, 0.625, 1.0, 0.5766, 1.0, 0.125, 0.6787, 0.375, 0.6787, 0.375, 0.75, 0.125, 0.75, 0.625, 0.6787, 0.875, 0.6787, 0.875, 0.75, 0.625, 0.75, 0.5766, 0.25, 0.625, 0.25, 0.625, 0.5, 0.5766, 0.5, 0.875, 0.5, 0.625, 0.5, 0.625, 0.5, 0.875, 0.5, 0.5766, 0.25, 0.625, 0.25, 0.625, 0.25, 0.5766, 0.25, 0.4318, 0.5, 0.375, 0.5, 0.375, 0.5, 0.4318, 0.5, 0.625, 0.5, 0.5766, 0.5, 0.5766, 0.5, 0.625, 0.5, 0.4318, 0.25, 0.5766, 0.25, 0.5766, 0.25, 0.4318, 0.25, 0.4318, 0.25, 0.5766, 0.25, 0.5766, 0.5, 0.4318, 0.5, 0.4318, 0.75, 0.5766, 0.75, 0.5766, 1.0, 0.4318, 1.0, 0.4318, 0.6787, 0.5766, 0.6787, 0.5766, 0.75, 0.4318, 0.75, 0.4318, 0.1888, 0.5766, 0.1888, 0.5766, 0.25, 0.4318, 0.25, 0.375, 0.1888, 0.4318, 0.1888, 0.4318, 0.25, 0.375, 0.25, 0.375, 0.6787, 0.4318, 0.6787, 0.4318, 0.75, 0.375, 0.75, 0.375, 0.75, 0.4318, 0.75, 0.4318, 1.0, 0.375, 1.0, 0.375, 0.25, 0.4318, 0.25, 0.4318, 0.5, 0.375, 0.5, 0.375, 0.25, 0.4318, 0.25, 0.4318, 0.25, 0.375, 0.25, 0.5766, 0.5, 0.4318, 0.5, 0.4318, 0.5, 0.5766, 0.5, 0.375, 0.5, 0.4318, 0.5, 0.4318, 0.5612, 0.375, 0.5612, 0.375, 0.1315, 0.4318, 0.1315, 0.4318, 0.1888, 0.375, 0.1888, 0.4318, 0.1315, 0.5766, 0.1315, 0.5766, 0.1888, 0.4318, 0.1888, 0.4318, 0.5, 0.5766, 0.5, 0.5766, 0.5612, 0.4318, 0.5612, 0.625, 0.5, 0.875, 0.5, 0.875, 0.5612, 0.625, 0.5612, 0.125, 0.5, 0.375, 0.5, 0.375, 0.5612, 0.125, 0.5612, 0.5766, 0.5, 0.625, 0.5, 0.625, 0.5612, 0.5766, 0.5612, 0.5766, 0.1315, 0.625, 0.1315, 0.625, 0.1888, 0.5766, 0.1888, 0.5766, 0.09838, 0.625, 0.09838, 0.625, 0.1315, 0.5766, 0.1315, 0.4318, 0.09838, 0.5766, 0.09838, 0.5766, 0.1315, 0.4318, 0.1315, 0.375, 0.09838, 0.4318, 0.09838, 0.4318, 0.1315, 0.375, 0.1315, 0.375, 0.5612, 0.4318, 0.5612, 0.4318, 0.6185, 0.375, 0.6185, 0.4318, 0.5612, 0.5766, 0.5612, 0.5766, 0.6185, 0.4318, 0.6185, 0.625, 0.5612, 0.875, 0.5612, 0.875, 0.6185, 0.625, 0.6185, 0.125, 0.5612, 0.375, 0.5612, 0.375, 0.6185, 0.125, 0.6185, 0.5766, 0.5612, 0.625, 0.5612, 0.625, 0.6185, 0.5766, 0.6185, 0.375, 0.07821, 0.4318, 0.07821, 0.4318, 0.09056, 0.375, 0.09056, 0.4318, 0.07821, 0.5766, 0.07821, 0.5766, 0.09056, 0.4318, 0.09056, 0.5766, 0.07821, 0.625, 0.07821, 0.625, 0.09056, 0.5766, 0.09056, 0.375, 0.6516, 0.4318, 0.6516, 0.4318, 0.6594, 0.375, 0.6594, 0.4318, 0.6516, 0.5766, 0.6516, 0.5766, 0.6594, 0.4318, 0.6594, 0.625, 0.6516, 0.875, 0.6516, 0.875, 0.6594, 0.625, 0.6594, 0.125, 0.6516, 0.375, 0.6516, 0.375, 0.6594, 0.125, 0.6594, 0.5766, 0.6516, 0.625, 0.6516, 0.625, 0.6594, 0.5766, 0.6594, 0.5766, 0.6185, 0.625, 0.6185, 0.625, 0.6516, 0.5766, 0.6516, 0.125, 0.6185, 0.375, 0.6185, 0.375, 0.6516, 0.125, 0.6516, 0.625, 0.6185, 0.875, 0.6185, 0.875, 0.6516, 0.625, 0.6516, 0.4318, 0.6185, 0.5766, 0.6185, 0.5766, 0.6516, 0.4318, 0.6516, 0.375, 0.6185, 0.4318, 0.6185, 0.4318, 0.6516, 0.375, 0.6516, 0.375, 0.09056, 0.4318, 0.09056, 0.4318, 0.09838, 0.375, 0.09838, 0.4318, 0.09056, 0.5766, 0.09056, 0.5766, 0.09838, 0.4318, 0.09838, 0.5766, 0.09056, 0.625, 0.09056, 0.625, 0.09838, 0.5766, 0.09838, 0.5766, 0.0, 0.625, 0.0, 0.625, 0.0713, 0.5766, 0.0713, 0.4318, 0.0, 0.5766, 0.0, 0.5766, 0.0713, 0.4318, 0.0713, 0.375, 0.0, 0.4318, 0.0, 0.4318, 0.0713, 0.375, 0.0713, 0.375, 0.6718, 0.4318, 0.6718, 0.4318, 0.6787, 0.375, 0.6787, 0.4318, 0.6718, 0.5766, 0.6718, 0.5766, 0.6787, 0.4318, 0.6787, 0.625, 0.6718, 0.875, 0.6718, 0.875, 0.6787, 0.625, 0.6787, 0.125, 0.6718, 0.375, 0.6718, 0.375, 0.6787, 0.125, 0.6787, 0.5766, 0.6718, 0.625, 0.6718, 0.625, 0.6787, 0.5766, 0.6787, 0.5766, 0.6594, 0.625, 0.6594, 0.625, 0.6718, 0.5766, 0.6718, 0.125, 0.6594, 0.375, 0.6594, 0.375, 0.6718, 0.125, 0.6718, 0.625, 0.6594, 0.875, 0.6594, 0.875, 0.6718, 0.625, 0.6718, 0.4318, 0.6594, 0.5766, 0.6594, 0.5766, 0.6718, 0.4318, 0.6718, 0.375, 0.6594, 0.4318, 0.6594, 0.4318, 0.6718, 0.375, 0.6718, 0.5766, 0.0713, 0.625, 0.0713, 0.625, 0.07821, 0.5766, 0.07821, 0.4318, 0.0713, 0.5766, 0.0713, 0.5766, 0.07821, 0.4318, 0.07821, 0.375, 0.0713, 0.4318, 0.0713, 0.4318, 0.07821, 0.375, 0.07821])
me_cube_002.materials.append(mat_material_022)
me_cube_002.materials.append(mat_material_023)
me_cube_002.materials.append(mat_material_024)
me_cube_002.update()
me_cube_003 = bpy.data.meshes.new('Cube.003')
me_cube_003.from_pydata([(-1.0, -1.188, -0.1983), (-1.0, -1.219, 0.4623), (-1.0, 1.02, -1.077), (-1.0, 1.0, 1.0), (1.0, -1.188, -0.1983), (1.0, -1.219, 0.4623), (1.0, 1.02, -1.077), (1.0, 1.0, 1.0), (-1.0, -0.3485, -0.3787), (-1.0, -0.2588, 0.8194), (1.0, -0.3485, -0.3787), (1.0, -0.2588, 0.8194), (-1.0, -0.4735, -0.3622), (1.0, -0.3747, 0.6247), (-1.0, -0.3747, 0.6247), (1.0, -0.4735, -0.3622), (-1.0, -0.882, -0.1772), (1.0, -0.8851, 0.5605), (-1.0, -0.8851, 0.5605), (1.0, -0.882, -0.1772)], [], [(8, 9, 3, 2), (2, 3, 7, 6), (19, 17, 5, 4), (4, 5, 1, 0), (16, 19, 4, 0), (17, 18, 1, 5), (7, 3, 9, 11), (2, 6, 10, 8), (6, 7, 11, 10), (12, 14, 9, 8), (16, 18, 14, 12), (11, 9, 14, 13), (8, 10, 15, 12), (10, 11, 13, 15), (0, 1, 18, 16), (13, 14, 18, 17), (12, 15, 19, 16), (15, 13, 17, 19)])
me_cube_003.polygons.foreach_set('material_index', [0, 0, 2, 2, 2, 2, 0, 0, 0, 1, 0, 1, 1, 1, 2, 0, 0, 0])
_uv = me_cube_003.uv_layers.new(name='UVMap')
_uv.uv.foreach_set('vector', [0.375, 0.09095, 0.625, 0.09095, 0.625, 0.25, 0.375, 0.25, 0.375, 0.25, 0.625, 0.25, 0.625, 0.5, 0.375, 0.5, 0.375, 0.7176, 0.625, 0.7176, 0.625, 0.75, 0.375, 0.75, 0.375, 0.75, 0.625, 0.75, 0.625, 1.0, 0.375, 1.0, 0.125, 0.7176, 0.375, 0.7176, 0.375, 0.75, 0.125, 0.75, 0.625, 0.7176, 0.875, 0.7176, 0.875, 0.75, 0.625, 0.75, 0.625, 0.5, 0.875, 0.5, 0.875, 0.6591, 0.625, 0.6591, 0.125, 0.5, 0.375, 0.5, 0.375, 0.6591, 0.125, 0.6591, 0.375, 0.5, 0.625, 0.5, 0.625, 0.6591, 0.375, 0.6591, 0.375, 0.07742, 0.625, 0.07742, 0.625, 0.09095, 0.375, 0.09095, 0.375, 0.0324, 0.625, 0.0324, 0.625, 0.07742, 0.375, 0.07742, 0.625, 0.6591, 0.875, 0.6591, 0.875, 0.6726, 0.625, 0.6726, 0.125, 0.6591, 0.375, 0.6591, 0.375, 0.6726, 0.125, 0.6726, 0.375, 0.6591, 0.625, 0.6591, 0.625, 0.6726, 0.375, 0.6726, 0.375, 0.0, 0.625, 0.0, 0.625, 0.0324, 0.375, 0.0324, 0.625, 0.6726, 0.875, 0.6726, 0.875, 0.7176, 0.625, 0.7176, 0.125, 0.6726, 0.375, 0.6726, 0.375, 0.7176, 0.125, 0.7176, 0.375, 0.6726, 0.625, 0.6726, 0.625, 0.7176, 0.375, 0.7176])
me_cube_003.materials.append(mat_material_027)
me_cube_003.materials.append(mat_material_028)
me_cube_003.materials.append(mat_material_029)
me_cube_003.update()
me_cube_004 = bpy.data.meshes.new('Cube.004')
me_cube_004.from_pydata([(-1.0, -0.9314, -0.9948), (-1.0, -1.114, 1.05), (-1.0, 1.0, -1.0), (-1.0, 1.61, 0.9186), (1.0, -0.9314, -0.9948), (1.0, -1.114, 1.05), (1.0, 1.0, -1.0), (1.0, 1.61, 0.9186), (-1.0, -1.221, 0.244), (-1.0, 0.8247, 0.2032), (1.0, 0.8247, 0.2032), (1.0, -1.221, 0.244), (-1.0, 1.117, -0.4059), (1.0, 1.117, -0.4059), (1.0, -0.9873, -0.386), (-1.0, -0.9873, -0.386), (-0.5062, -1.632, 0.5208), (-1.0, 1.508, 0.6928), (1.0, 1.508, 0.6928), (0.5062, -1.632, 0.5208), (-1.0, 1.305, 0.5477), (1.0, 1.305, 0.5477), (0.5062, -1.511, 0.4388), (-0.5062, -1.511, 0.4388), (-0.2535, -2.09, 0.4096), (0.2535, -2.09, 0.4096), (0.2535, -1.957, 0.3421), (-0.2535, -1.957, 0.3421), (-0.2535, -3.909, 0.5864), (0.2535, -3.909, 0.5864), (0.2535, -4.042, 0.5558), (-0.2535, -4.042, 0.5558), (-0.2535, -4.041, 0.6383), (0.2535, -4.041, 0.6383), (0.2535, -4.198, 0.6495), (-0.2535, -4.198, 0.6495), (-0.2535, -3.673, 1.238), (0.2535, -3.673, 1.238), (0.2535, -3.829, 1.249), (-0.2535, -3.829, 1.249), (-1.0, -0.002183, -0.9973), (-1.0, 0.1963, 0.9869), (1.0, -0.002183, -0.9973), (1.0, 0.1963, 0.9869), (1.0, -0.2369, 0.2244), (-1.0, -0.2369, 0.2244), (-1.0, 0.02503, -0.3956), (1.0, 0.02503, -0.3956), (0.7438, -0.1216, 0.6036), (-0.7438, -0.1216, 0.6036), (-0.7438, -0.1557, 0.4912), (0.7438, -0.1557, 0.4912)], [], [(49, 41, 3, 17), (17, 3, 7, 18), (48, 43, 5, 19), (19, 5, 1, 16), (40, 42, 4, 0), (43, 41, 1, 5), (14, 11, 8, 15), (47, 44, 11, 14), (12, 9, 10, 13), (46, 45, 9, 12), (40, 46, 12, 2), (2, 12, 13, 6), (42, 47, 14, 4), (4, 14, 15, 0), (22, 19, 25, 26), (51, 48, 19, 22), (20, 17, 18, 21), (50, 49, 17, 20), (45, 50, 20, 9), (9, 20, 21, 10), (44, 51, 22, 11), (11, 22, 23, 8), (27, 26, 30, 31), (19, 16, 24, 25), (23, 22, 26, 27), (16, 23, 27, 24), (30, 29, 33, 34), (25, 24, 28, 29), (26, 25, 29, 30), (24, 27, 31, 28), (34, 33, 37, 38), (28, 31, 35, 32), (31, 30, 34, 35), (29, 28, 32, 33), (38, 37, 36, 39), (32, 35, 39, 36), (35, 34, 38, 39), (33, 32, 36, 37), (10, 21, 51, 44), (8, 23, 50, 45), (23, 16, 49, 50), (21, 18, 48, 51), (6, 13, 47, 42), (0, 15, 46, 40), (15, 8, 45, 46), (13, 10, 44, 47), (7, 3, 41, 43), (2, 6, 42, 40), (18, 7, 43, 48), (16, 1, 41, 49)])
me_cube_004.polygons.foreach_set('material_index', [0, 0, 0, 0, 1, 0, 1, 1, 0, 0, 0, 0, 1, 1, 0, 0, 0, 0, 0, 0, 1, 1, 0, 0, 0, 0, 0, 0, 0, 0, 0, 0, 0, 0, 0, 0, 0, 0, 0, 1, 0, 0, 0, 1, 1, 0, 0, 0, 0, 0])
_uv = me_cube_004.uv_layers.new(name='UVMap')
_uv.uv.foreach_set('vector', [0.5736, 0.1203, 0.625, 0.1203, 0.625, 0.25, 0.5736, 0.25, 0.5736, 0.25, 0.625, 0.25, 0.625, 0.5, 0.5736, 0.5, 0.5736, 0.6297, 0.625, 0.6297, 0.625, 0.75, 0.5736, 0.75, 0.5736, 0.75, 0.625, 0.75, 0.625, 1.0, 0.5736, 1.0, 0.125, 0.6297, 0.375, 0.6297, 0.375, 0.75, 0.125, 0.75, 0.625, 0.6297, 0.875, 0.6297, 0.875, 0.75, 0.625, 0.75, 0.4496, 0.75, 0.5222, 0.75, 0.5222, 1.0, 0.4496, 1.0, 0.4496, 0.6297, 0.5222, 0.6297, 0.5222, 0.75, 0.4496, 0.75, 0.4496, 0.25, 0.5222, 0.25, 0.5222, 0.5, 0.4496, 0.5, 0.4496, 0.1203, 0.5222, 0.1203, 0.5222, 0.25, 0.4496, 0.25, 0.375, 0.1203, 0.4496, 0.1203, 0.4496, 0.25, 0.375, 0.25, 0.375, 0.25, 0.4496, 0.25, 0.4496, 0.5, 0.375, 0.5, 0.375, 0.6297, 0.4496, 0.6297, 0.4496, 0.75, 0.375, 0.75, 0.375, 0.75, 0.4496, 0.75, 0.4496, 1.0, 0.375, 1.0, 0.5583, 0.75, 0.5736, 0.75, 0.5736, 0.75, 0.5583, 0.75, 0.5583, 0.6297, 0.5736, 0.6297, 0.5736, 0.75, 0.5583, 0.75, 0.5583, 0.25, 0.5736, 0.25, 0.5736, 0.5, 0.5583, 0.5, 0.5583, 0.1203, 0.5736, 0.1203, 0.5736, 0.25, 0.5583, 0.25, 0.5222, 0.1203, 0.5583, 0.1203, 0.5583, 0.25, 0.5222, 0.25, 0.5222, 0.25, 0.5583, 0.25, 0.5583, 0.5, 0.5222, 0.5, 0.5222, 0.6297, 0.5583, 0.6297, 0.5583, 0.75, 0.5222, 0.75, 0.5222, 0.75, 0.5583, 0.75, 0.5583, 1.0, 0.5222, 1.0, 0.5583, 1.0, 0.5583, 0.75, 0.5583, 0.75, 0.5583, 1.0, 0.5736, 0.75, 0.5736, 1.0, 0.5736, 1.0, 0.5736, 0.75, 0.5583, 1.0, 0.5583, 0.75, 0.5583, 0.75, 0.5583, 1.0, 0.5736, 0.0, 0.5583, 0.0, 0.5583, 0.0, 0.5736, 0.0, 0.5583, 0.75, 0.5736, 0.75, 0.5736, 0.75, 0.5583, 0.75, 0.5736, 0.75, 0.5736, 1.0, 0.5736, 1.0, 0.5736, 0.75, 0.5583, 0.75, 0.5736, 0.75, 0.5736, 0.75, 0.5583, 0.75, 0.5736, 0.0, 0.5583, 0.0, 0.5583, 0.0, 0.5736, 0.0, 0.5583, 0.75, 0.5736, 0.75, 0.5736, 0.75, 0.5583, 0.75, 0.5736, 0.0, 0.5583, 0.0, 0.5583, 0.0, 0.5736, 0.0, 0.5583, 1.0, 0.5583, 0.75, 0.5583, 0.75, 0.5583, 1.0, 0.5736, 0.75, 0.5736, 1.0, 0.5736, 1.0, 0.5736, 0.75, 0.5583, 0.75, 0.5736, 0.75, 0.5736, 1.0, 0.5583, 1.0, 0.5736, 0.0, 0.5583, 0.0, 0.5583, 0.0, 0.5736, 0.0, 0.5583, 1.0, 0.5583, 0.75, 0.5583, 0.75, 0.5583, 1.0, 0.5736, 0.75, 0.5736, 1.0, 0.5736, 1.0, 0.5736, 0.75, 0.5222, 0.5, 0.5583, 0.5, 0.5583, 0.6297, 0.5222, 0.6297, 0.5222, 0.0, 0.5583, 0.0, 0.5583, 0.1203, 0.5222, 0.1203, 0.5583, 0.0, 0.5736, 0.0, 0.5736, 0.1203, 0.5583, 0.1203, 0.5583, 0.5, 0.5736, 0.5, 0.5736, 0.6297, 0.5583, 0.6297, 0.375, 0.5, 0.4496, 0.5, 0.4496, 0.6297, 0.375, 0.6297, 0.375, 0.0, 0.4496, 0.0, 0.4496, 0.1203, 0.375, 0.1203, 0.4496, 0.0, 0.5222, 0.0, 0.5222, 0.1203, 0.4496, 0.1203, 0.4496, 0.5, 0.5222, 0.5, 0.5222, 0.6297, 0.4496, 0.6297, 0.625, 0.5, 0.875, 0.5, 0.875, 0.6297, 0.625, 0.6297, 0.125, 0.5, 0.375, 0.5, 0.375, 0.6297, 0.125, 0.6297, 0.5736, 0.5, 0.625, 0.5, 0.625, 0.6297, 0.5736, 0.6297, 0.5736, 0.0, 0.625, 0.0, 0.625, 0.1203, 0.5736, 0.1203])
me_cube_004.materials.append(mat_material_025)
me_cube_004.materials.append(mat_material_026)
me_cube_004.update()
me_cylinder = bpy.data.meshes.new('Cylinder')
me_cylinder.from_pydata([(0.0, 1.0, 1.0), (0.1951, 0.9808, 1.0), (0.3827, 0.9239, 1.0), (0.5556, 0.8315, 1.0), (0.7071, 0.7071, 1.0), (0.8315, 0.5556, 1.0), (0.9239, 0.3827, 1.0), (0.9808, 0.1951, 1.0), (1.0, 0.0, 1.0), (0.9808, -0.1951, 1.0), (0.9239, -0.3827, 1.0), (0.8315, -0.5556, 1.0), (0.7071, -0.7071, 1.0), (0.5556, -0.8315, 1.0), (0.3827, -0.9239, 1.0), (0.1951, -0.9808, 1.0), (0.0, -1.0, 1.0), (-0.1951, -0.9808, 1.0), (-0.3827, -0.9239, 1.0), (-0.5556, -0.8315, 1.0), (-0.7071, -0.7071, 1.0), (-0.8315, -0.5556, 1.0), (-0.9239, -0.3827, 1.0), (-0.9808, -0.1951, 1.0), (-1.0, 0.0, 1.0), (-0.9808, 0.1951, 1.0), (-0.9239, 0.3827, 1.0), (-0.8315, 0.5556, 1.0), (-0.7071, 0.7071, 1.0), (-0.5556, 0.8315, 1.0), (-0.3827, 0.9239, 1.0), (-0.1951, 0.9808, 1.0), (0.0, 1.0, -0.1396), (0.1951, 0.9808, -0.1396), (0.3827, 0.9239, -0.1396), (0.5556, 0.8315, -0.1396), (0.7071, 0.7071, -0.1396), (0.8315, 0.5556, -0.1396), (0.9239, 0.3827, -0.1396), (0.9808, 0.1951, -0.1396), (1.0, 0.0, -0.1396), (0.9808, -0.1951, -0.1396), (0.9239, -0.3827, -0.1396), (0.8315, -0.5556, -0.1396), (0.7071, -0.7071, -0.1396), (0.5556, -0.8315, -0.1396), (0.3827, -0.9239, -0.1396), (0.1951, -0.9808, -0.1396), (0.0, -1.0, -0.1396), (-0.1951, -0.9808, -0.1396), (-0.3827, -0.9239, -0.1396), (-0.5556, -0.8315, -0.1396), (-0.7071, -0.7071, -0.1396), (-0.8315, -0.5556, -0.1396), (-0.9239, -0.3827, -0.1396), (-0.9808, -0.1951, -0.1396), (-1.0, 0.0, -0.1396), (-0.9808, 0.1951, -0.1396), (-0.9239, 0.3827, -0.1396), (-0.8315, 0.5556, -0.1396), (-0.7071, 0.7071, -0.1396), (-0.5556, 0.8315, -0.1396), (-0.3827, 0.9239, -0.1396), (-0.1951, 0.9808, -0.1396), (0.0, 1.0, 0.3781), (0.1951, 0.9808, 0.3781), (0.3827, 0.9239, 0.3781), (0.5556, 0.8315, 0.3781), (0.7071, 0.7071, 0.3781), (0.8315, 0.5556, 0.3781), (0.9239, 0.3827, 0.3781), (0.9808, 0.1951, 0.3781), (1.0, -3.641e-08, 0.3781), (0.9808, -0.1951, 0.3781), (0.9239, -0.3827, 0.3781), (0.8315, -0.5556, 0.3781), (0.7071, -0.7071, 0.3781), (0.5556, -0.8315, 0.3781), (0.3827, -0.9239, 0.3781), (0.1951, -0.9808, 0.3781), (0.0, -1.0, 0.3781), (-0.1951, -0.9808, 0.3781), (-0.3827, -0.9239, 0.3781), (-0.5556, -0.8315, 0.3781), (-0.7071, -0.7071, 0.3781), (-0.8315, -0.5556, 0.3781), (-0.9239, -0.3827, 0.3781), (-0.9808, -0.1951, 0.3781), (-1.0, -3.641e-08, 0.3781), (-0.9808, 0.1951, 0.3781), (-0.9239, 0.3827, 0.3781), (-0.8315, 0.5556, 0.3781), (-0.7071, 0.7071, 0.3781), (-0.5556, 0.8315, 0.3781), (-0.3827, 0.9239, 0.3781), (-0.1951, 0.9808, 0.3781), (0.0, 1.0, 0.9379), (0.1951, 0.9808, 0.9379), (0.3827, 0.9239, 0.9379), (0.5556, 0.8315, 0.9379), (0.7071, 0.7071, 0.9379), (0.8315, 0.5556, 0.9379), (0.9239, 0.3827, 0.9379), (0.9808, 0.1951, 0.9379), (1.0, -3.639e-09, 0.9379), (0.9808, -0.1951, 0.9379), (0.9239, -0.3827, 0.9379), (0.8315, -0.5556, 0.9379), (0.7071, -0.7071, 0.9379), (0.5556, -0.8315, 0.9379), (0.3827, -0.9239, 0.9379), (0.1951, -0.9808, 0.9379), (0.0, -1.0, 0.9379), (-0.1951, -0.9808, 0.9379), (-0.3827, -0.9239, 0.9379), (-0.5556, -0.8315, 0.9379), (-0.7071, -0.7071, 0.9379), (-0.8315, -0.5556, 0.9379), (-0.9239, -0.3827, 0.9379), (-0.9808, -0.1951, 0.9379), (-1.0, -3.639e-09, 0.9379), (-0.9808, 0.1951, 0.9379), (-0.9239, 0.3827, 0.9379), (-0.8315, 0.5556, 0.9379), (-0.7071, 0.7071, 0.9379), (-0.5556, 0.8315, 0.9379), (-0.3827, 0.9239, 0.9379), (-0.1951, 0.9808, 0.9379)], [], [(96, 0, 1, 97), (97, 1, 2, 98), (98, 2, 3, 99), (99, 3, 4, 100), (100, 4, 5, 101), (101, 5, 6, 102), (102, 6, 7, 103), (103, 7, 8, 104), (104, 8, 9, 105), (105, 9, 10, 106), (106, 10, 11, 107), (107, 11, 12, 108), (108, 12, 13, 109), (109, 13, 14, 110), (110, 14, 15, 111), (111, 15, 16, 112), (112, 16, 17, 113), (113, 17, 18, 114), (114, 18, 19, 115), (115, 19, 20, 116), (116, 20, 21, 117), (117, 21, 22, 118), (118, 22, 23, 119), (119, 23, 24, 120), (120, 24, 25, 121), (121, 25, 26, 122), (122, 26, 27, 123), (123, 27, 28, 124), (124, 28, 29, 125), (125, 29, 30, 126), (126, 30, 31, 127), (127, 31, 0, 96), (63, 95, 64, 32), (62, 94, 95, 63), (61, 93, 94, 62), (60, 92, 93, 61), (59, 91, 92, 60), (58, 90, 91, 59), (57, 89, 90, 58), (56, 88, 89, 57), (55, 87, 88, 56), (54, 86, 87, 55), (53, 85, 86, 54), (52, 84, 85, 53), (51, 83, 84, 52), (50, 82, 83, 51), (49, 81, 82, 50), (48, 80, 81, 49), (47, 79, 80, 48), (46, 78, 79, 47), (45, 77, 78, 46), (44, 76, 77, 45), (43, 75, 76, 44), (42, 74, 75, 43), (41, 73, 74, 42), (40, 72, 73, 41), (39, 71, 72, 40), (38, 70, 71, 39), (37, 69, 70, 38), (36, 68, 69, 37), (35, 67, 68, 36), (34, 66, 67, 35), (33, 65, 66, 34), (32, 64, 65, 33), (95, 127, 96, 64), (94, 126, 127, 95), (93, 125, 126, 94), (92, 124, 125, 93), (91, 123, 124, 92), (90, 122, 123, 91), (89, 121, 122, 90), (88, 120, 121, 89), (87, 119, 120, 88), (86, 118, 119, 87), (85, 117, 118, 86), (84, 116, 117, 85), (83, 115, 116, 84), (82, 114, 115, 83), (81, 113, 114, 82), (80, 112, 113, 81), (79, 111, 112, 80), (78, 110, 111, 79), (77, 109, 110, 78), (76, 108, 109, 77), (75, 107, 108, 76), (74, 106, 107, 75), (73, 105, 106, 74), (72, 104, 105, 73), (71, 103, 104, 72), (70, 102, 103, 71), (69, 101, 102, 70), (68, 100, 101, 69), (67, 99, 100, 68), (66, 98, 99, 67), (65, 97, 98, 66), (64, 96, 97, 65)])
me_cylinder.polygons.foreach_set('material_index', [2, 2, 2, 2, 2, 2, 2, 2, 2, 2, 2, 2, 2, 2, 2, 2, 2, 2, 2, 2, 2, 2, 2, 2, 2, 2, 2, 2, 2, 2, 2, 2, 1, 1, 1, 1, 1, 1, 1, 1, 1, 1, 1, 1, 1, 1, 1, 1, 1, 1, 1, 1, 1, 1, 1, 1, 1, 1, 1, 1, 1, 1, 1, 1, 0, 0, 0, 0, 0, 0, 0, 0, 0, 0, 0, 0, 0, 0, 0, 0, 0, 0, 0, 0, 0, 0, 0, 0, 0, 0, 0, 0, 0, 0, 0, 0])
_uv = me_cylinder.uv_layers.new(name='UVMap')
_uv.uv.foreach_set('vector', [1.0, 0.9858, 1.0, 1.0, 0.9688, 1.0, 0.9688, 0.9858, 0.9688, 0.9858, 0.9688, 1.0, 0.9375, 1.0, 0.9375, 0.9858, 0.9375, 0.9858, 0.9375, 1.0, 0.9062, 1.0, 0.9062, 0.9858, 0.9062, 0.9858, 0.9062, 1.0, 0.875, 1.0, 0.875, 0.9858, 0.875, 0.9858, 0.875, 1.0, 0.8438, 1.0, 0.8438, 0.9858, 0.8438, 0.9858, 0.8438, 1.0, 0.8125, 1.0, 0.8125, 0.9858, 0.8125, 0.9858, 0.8125, 1.0, 0.7812, 1.0, 0.7813, 0.9858, 0.7813, 0.9858, 0.7812, 1.0, 0.75, 1.0, 0.75, 0.9858, 0.75, 0.9858, 0.75, 1.0, 0.7188, 1.0, 0.7188, 0.9858, 0.7188, 0.9858, 0.7188, 1.0, 0.6875, 1.0, 0.6875, 0.9858, 0.6875, 0.9858, 0.6875, 1.0, 0.6562, 1.0, 0.6562, 0.9858, 0.6562, 0.9858, 0.6562, 1.0, 0.625, 1.0, 0.625, 0.9858, 0.625, 0.9858, 0.625, 1.0, 0.5938, 1.0, 0.5938, 0.9858, 0.5938, 0.9858, 0.5938, 1.0, 0.5625, 1.0, 0.5625, 0.9858, 0.5625, 0.9858, 0.5625, 1.0, 0.5312, 1.0, 0.5312, 0.9858, 0.5312, 0.9858, 0.5312, 1.0, 0.5, 1.0, 0.5, 0.9858, 0.5, 0.9858, 0.5, 1.0, 0.4688, 1.0, 0.4688, 0.9858, 0.4688, 0.9858, 0.4688, 1.0, 0.4375, 1.0, 0.4375, 0.9858, 0.4375, 0.9858, 0.4375, 1.0, 0.4062, 1.0, 0.4062, 0.9858, 0.4062, 0.9858, 0.4062, 1.0, 0.375, 1.0, 0.375, 0.9858, 0.375, 0.9858, 0.375, 1.0, 0.3438, 1.0, 0.3438, 0.9858, 0.3438, 0.9858, 0.3438, 1.0, 0.3125, 1.0, 0.3125, 0.9858, 0.3125, 0.9858, 0.3125, 1.0, 0.2812, 1.0, 0.2812, 0.9858, 0.2812, 0.9858, 0.2812, 1.0, 0.25, 1.0, 0.25, 0.9858, 0.25, 0.9858, 0.25, 1.0, 0.2188, 1.0, 0.2188, 0.9858, 0.2188, 0.9858, 0.2188, 1.0, 0.1875, 1.0, 0.1875, 0.9858, 0.1875, 0.9858, 0.1875, 1.0, 0.1562, 1.0, 0.1562, 0.9858, 0.1562, 0.9858, 0.1562, 1.0, 0.125, 1.0, 0.125, 0.9858, 0.125, 0.9858, 0.125, 1.0, 0.09375, 1.0, 0.09375, 0.9858, 0.09375, 0.9858, 0.09375, 1.0, 0.0625, 1.0, 0.0625, 0.9858, 0.0625, 0.9858, 0.0625, 1.0, 0.03125, 1.0, 0.03125, 0.9858, 0.03125, 0.9858, 0.03125, 1.0, 0.0, 1.0, 0.0, 0.9858, 0.03125, 0.7151, 0.03125, 0.8575, 0.0, 0.8575, 0.0, 0.7151, 0.0625, 0.7151, 0.0625, 0.8575, 0.03125, 0.8575, 0.03125, 0.7151, 0.09375, 0.7151, 0.09375, 0.8575, 0.0625, 0.8575, 0.0625, 0.7151, 0.125, 0.7151, 0.125, 0.8575, 0.09375, 0.8575, 0.09375, 0.7151, 0.1562, 0.7151, 0.1562, 0.8575, 0.125, 0.8575, 0.125, 0.7151, 0.1875, 0.7151, 0.1875, 0.8575, 0.1562, 0.8575, 0.1562, 0.7151, 0.2188, 0.7151, 0.2188, 0.8575, 0.1875, 0.8575, 0.1875, 0.7151, 0.25, 0.7151, 0.25, 0.8575, 0.2188, 0.8575, 0.2188, 0.7151, 0.2812, 0.7151, 0.2812, 0.8575, 0.25, 0.8575, 0.25, 0.7151, 0.3125, 0.7151, 0.3125, 0.8575, 0.2812, 0.8575, 0.2812, 0.7151, 0.3438, 0.7151, 0.3438, 0.8575, 0.3125, 0.8575, 0.3125, 0.7151, 0.375, 0.7151, 0.375, 0.8575, 0.3438, 0.8575, 0.3438, 0.7151, 0.4062, 0.7151, 0.4062, 0.8575, 0.375, 0.8575, 0.375, 0.7151, 0.4375, 0.7151, 0.4375, 0.8575, 0.4062, 0.8575, 0.4062, 0.7151, 0.4688, 0.7151, 0.4688, 0.8575, 0.4375, 0.8575, 0.4375, 0.7151, 0.5, 0.7151, 0.5, 0.8575, 0.4688, 0.8575, 0.4688, 0.7151, 0.5312, 0.7151, 0.5312, 0.8575, 0.5, 0.8575, 0.5, 0.7151, 0.5625, 0.7151, 0.5625, 0.8575, 0.5312, 0.8575, 0.5312, 0.7151, 0.5938, 0.7151, 0.5938, 0.8575, 0.5625, 0.8575, 0.5625, 0.7151, 0.625, 0.7151, 0.625, 0.8575, 0.5938, 0.8575, 0.5938, 0.7151, 0.6562, 0.7151, 0.6562, 0.8575, 0.625, 0.8575, 0.625, 0.7151, 0.6875, 0.7151, 0.6875, 0.8575, 0.6562, 0.8575, 0.6562, 0.7151, 0.7188, 0.7151, 0.7188, 0.8575, 0.6875, 0.8575, 0.6875, 0.7151, 0.75, 0.7151, 0.75, 0.8575, 0.7188, 0.8575, 0.7188, 0.7151, 0.7812, 0.7151, 0.7812, 0.8575, 0.75, 0.8575, 0.75, 0.7151, 0.8125, 0.7151, 0.8125, 0.8575, 0.7812, 0.8575, 0.7812, 0.7151, 0.8438, 0.7151, 0.8438, 0.8575, 0.8125, 0.8575, 0.8125, 0.7151, 0.875, 0.7151, 0.875, 0.8575, 0.8438, 0.8575, 0.8438, 0.7151, 0.9062, 0.7151, 0.9062, 0.8575, 0.875, 0.8575, 0.875, 0.7151, 0.9375, 0.7151, 0.9375, 0.8575, 0.9062, 0.8575, 0.9062, 0.7151, 0.9688, 0.7151, 0.9688, 0.8575, 0.9375, 0.8575, 0.9375, 0.7151, 1.0, 0.7151, 1.0, 0.8575, 0.9688, 0.8575, 0.9688, 0.7151, 0.03125, 0.8575, 0.03125, 0.9858, 0.0, 0.9858, 0.0, 0.8575, 0.0625, 0.8575, 0.0625, 0.9858, 0.03125, 0.9858, 0.03125, 0.8575, 0.09375, 0.8575, 0.09375, 0.9858, 0.0625, 0.9858, 0.0625, 0.8575, 0.125, 0.8575, 0.125, 0.9858, 0.09375, 0.9858, 0.09375, 0.8575, 0.1562, 0.8575, 0.1562, 0.9858, 0.125, 0.9858, 0.125, 0.8575, 0.1875, 0.8575, 0.1875, 0.9858, 0.1562, 0.9858, 0.1562, 0.8575, 0.2188, 0.8575, 0.2188, 0.9858, 0.1875, 0.9858, 0.1875, 0.8575, 0.25, 0.8575, 0.25, 0.9858, 0.2188, 0.9858, 0.2188, 0.8575, 0.2812, 0.8575, 0.2812, 0.9858, 0.25, 0.9858, 0.25, 0.8575, 0.3125, 0.8575, 0.3125, 0.9858, 0.2812, 0.9858, 0.2812, 0.8575, 0.3438, 0.8575, 0.3438, 0.9858, 0.3125, 0.9858, 0.3125, 0.8575, 0.375, 0.8575, 0.375, 0.9858, 0.3438, 0.9858, 0.3438, 0.8575, 0.4062, 0.8575, 0.4062, 0.9858, 0.375, 0.9858, 0.375, 0.8575, 0.4375, 0.8575, 0.4375, 0.9858, 0.4062, 0.9858, 0.4062, 0.8575, 0.4688, 0.8575, 0.4688, 0.9858, 0.4375, 0.9858, 0.4375, 0.8575, 0.5, 0.8575, 0.5, 0.9858, 0.4688, 0.9858, 0.4688, 0.8575, 0.5312, 0.8575, 0.5312, 0.9858, 0.5, 0.9858, 0.5, 0.8575, 0.5625, 0.8575, 0.5625, 0.9858, 0.5312, 0.9858, 0.5312, 0.8575, 0.5938, 0.8575, 0.5938, 0.9858, 0.5625, 0.9858, 0.5625, 0.8575, 0.625, 0.8575, 0.625, 0.9858, 0.5938, 0.9858, 0.5938, 0.8575, 0.6562, 0.8575, 0.6562, 0.9858, 0.625, 0.9858, 0.625, 0.8575, 0.6875, 0.8575, 0.6875, 0.9858, 0.6562, 0.9858, 0.6562, 0.8575, 0.7188, 0.8575, 0.7188, 0.9858, 0.6875, 0.9858, 0.6875, 0.8575, 0.75, 0.8575, 0.75, 0.9858, 0.7188, 0.9858, 0.7188, 0.8575, 0.7812, 0.8575, 0.7813, 0.9858, 0.75, 0.9858, 0.75, 0.8575, 0.8125, 0.8575, 0.8125, 0.9858, 0.7813, 0.9858, 0.7812, 0.8575, 0.8438, 0.8575, 0.8438, 0.9858, 0.8125, 0.9858, 0.8125, 0.8575, 0.875, 0.8575, 0.875, 0.9858, 0.8438, 0.9858, 0.8438, 0.8575, 0.9062, 0.8575, 0.9062, 0.9858, 0.875, 0.9858, 0.875, 0.8575, 0.9375, 0.8575, 0.9375, 0.9858, 0.9062, 0.9858, 0.9062, 0.8575, 0.9688, 0.8575, 0.9688, 0.9858, 0.9375, 0.9858, 0.9375, 0.8575, 1.0, 0.8575, 1.0, 0.9858, 0.9688, 0.9858, 0.9688, 0.8575])
me_cylinder.materials.append(mat_material_014)
me_cylinder.materials.append(mat_material_015)
me_cylinder.materials.append(mat_material_016)
me_cylinder.update()
me_cube_005 = bpy.data.meshes.new('Cube.005')
me_cube_005.from_pydata([(-1.0, -1.0, -0.638), (-1.0, -1.0, 0.8908), (-0.8414, 1.099, -1.0), (1.0, -1.0, -0.638), (1.0, -1.0, 0.8908), (0.8414, 1.099, -1.0), (-1.0, 0.4159, -0.8943), (-1.0, 0.4159, 0.9681), (1.0, 0.4159, -0.8943), (1.0, 0.4159, 0.9681), (-1.0, -1.0, 0.1889), (-0.8414, 1.099, 0.08182), (0.8414, 1.099, 0.08182), (1.0, -1.0, 0.1889), (1.0, 0.4159, 0.1131), (-1.0, 0.4159, 0.1131), (-1.0, -0.1372, -0.01148), (1.0, -0.1372, -0.01148), (-1.0, -0.4388, 0.04049), (1.0, -0.4388, 0.04049), (1.0, -0.4808, 0.1827), (-1.0, -0.4808, 0.1827), (1.0, -0.7848, 0.1851), (-1.0, -0.7848, 0.1851), (-1.0, -0.1848, 0.05263), (1.0, -0.1848, 0.05263), (1.0, 0.1766, -0.01855), (-1.0, 0.1742, 0.1261), (-1.0, 0.1766, -0.01855), (1.0, 0.1731, 0.193), (1.0, 0.1742, 0.1261), (-1.0, 0.1731, 0.193), (1.0, -0.4402, 0.1665), (-1.0, -0.4402, 0.1665), (1.0, -0.1326, 0.1905), (-1.0, -0.1326, 0.1905), (1.0, -0.1863, 0.1786), (-1.0, -0.1863, 0.1786), (1.0, -0.796, 0.178), (-1.0, -0.796, 0.178), (-1.0, -0.8239, 0.1605), (1.0, -0.8239, 0.1605), (-1.0, -0.4793, -0.001485), (1.0, -0.4793, -0.001485), (-1.0, -0.7834, 0.009468), (1.0, -0.7834, 0.009468), (-1.0, -0.8225, 0.08656), (1.0, -0.8225, 0.08656)], [], [(14, 12, 11, 15), (14, 9, 4, 13, 38, 22, 20, 32, 36, 34, 29, 30), (13, 4, 1, 10), (6, 8, 3, 0), (9, 7, 1, 4), (2, 5, 8, 6), (7, 9, 14, 15), (10, 1, 7, 15, 27, 31, 35, 37, 33, 21, 23, 39), (0, 10, 39, 40, 46, 44, 42, 18, 24, 16, 28, 27, 15, 6), (5, 12, 14, 8), (3, 13, 10, 0), (8, 14, 30, 26, 17, 25, 19, 43, 45, 47, 41, 38, 13, 3), (2, 11, 12, 5), (6, 15, 11, 2), (34, 35, 31, 29), (41, 40, 39, 23, 22, 38), (24, 25, 17, 16), (36, 37, 35, 34), (22, 23, 21, 20), (32, 33, 37, 36), (44, 45, 43, 42), (18, 19, 25, 24), (46, 47, 45, 44), (20, 21, 33, 32), (42, 43, 19, 18), (28, 26, 30, 29, 31, 27), (47, 46, 40, 41), (16, 17, 26, 28)])
me_cube_005.polygons.foreach_set('material_index', [0, 1, 1, 0, 1, 0, 1, 1, 0, 0, 0, 0, 0, 0, 1, 1, 0, 1, 1, 1, 0, 0, 0, 1, 0, 0, 0, 0])
_uv = me_cube_005.uv_layers.new(name='UVMap')
_uv.uv.foreach_set('vector', [0.5102, 0.573, 0.5102, 0.5, 0.5102, 0.25, 0.5102, 0.177, 0.5102, 0.573, 0.625, 0.573, 0.625, 0.75, 0.5102, 0.75, 0.5102, 0.7245, 0.5114, 0.7231, 0.5135, 0.6851, 0.5113, 0.68, 0.5151, 0.6483, 0.5172, 0.6416, 0.5196, 0.6034, 0.5102, 0.6032, 0.5102, 0.75, 0.625, 0.75, 0.625, 1.0, 0.5102, 1.0, 0.125, 0.573, 0.375, 0.573, 0.375, 0.75, 0.125, 0.75, 0.625, 0.573, 0.875, 0.573, 0.875, 0.75, 0.625, 0.75, 0.125, 0.5, 0.375, 0.5, 0.375, 0.573, 0.125, 0.573, 0.625, 0.177, 0.625, 0.573, 0.5102, 0.573, 0.5102, 0.177, 0.5102, 0.0, 0.625, 0.0, 0.625, 0.177, 0.5102, 0.177, 0.5102, 0.1468, 0.5196, 0.1466, 0.5172, 0.1084, 0.5151, 0.1017, 0.5113, 0.06997, 0.5135, 0.0649, 0.5114, 0.0269, 0.5102, 0.0255, 0.375, 0.0, 0.5102, 0.0, 0.5102, 0.0255, 0.5073, 0.02201, 0.4957, 0.02219, 0.4839, 0.02708, 0.4856, 0.06508, 0.4924, 0.07015, 0.4966, 0.1019, 0.4877, 0.1078, 0.4898, 0.1471, 0.5102, 0.1468, 0.5102, 0.177, 0.375, 0.177, 0.375, 0.5, 0.5102, 0.5, 0.5102, 0.573, 0.375, 0.573, 0.375, 0.75, 0.5102, 0.75, 0.5102, 1.0, 0.375, 1.0, 0.375, 0.573, 0.5102, 0.573, 0.5102, 0.6032, 0.4898, 0.6029, 0.4877, 0.6422, 0.4966, 0.6481, 0.4924, 0.6798, 0.4856, 0.6849, 0.4839, 0.7229, 0.4957, 0.7278, 0.5073, 0.728, 0.5102, 0.7245, 0.5102, 0.75, 0.375, 0.75, 0.375, 0.25, 0.5102, 0.25, 0.5102, 0.5, 0.375, 0.5, 0.375, 0.177, 0.5102, 0.177, 0.5102, 0.25, 0.375, 0.25, 0.766, 0.75, 0.8035, 0.75, 0.8035, 0.5, 0.766, 0.5, 0.766, 0.75, 0.8035, 0.75, 0.8035, 0.75, 0.8035, 0.75, 0.766, 0.75, 0.766, 0.75, 0.1965, 0.75, 0.234, 0.75, 0.234, 0.75, 0.1965, 0.75, 0.766, 0.75, 0.8035, 0.75, 0.8035, 0.75, 0.766, 0.75, 0.766, 0.75, 0.8035, 0.75, 0.8035, 0.75, 0.766, 0.75, 0.766, 0.75, 0.8035, 0.75, 0.8035, 0.75, 0.766, 0.75, 0.1965, 0.75, 0.234, 0.75, 0.234, 0.75, 0.1965, 0.75, 0.1965, 0.75, 0.234, 0.75, 0.234, 0.75, 0.1965, 0.75, 0.1965, 0.75, 0.234, 0.75, 0.234, 0.75, 0.1965, 0.75, 0.766, 0.75, 0.8035, 0.75, 0.8035, 0.75, 0.766, 0.75, 0.1965, 0.75, 0.234, 0.75, 0.234, 0.75, 0.1965, 0.75, 0.375, 0.3215, 0.375, 0.359, 0.5459, 0.359, 0.625, 0.359, 0.625, 0.3215, 0.5459, 0.3215, 0.375, 0.891, 0.375, 0.9285, 0.625, 0.9285, 0.625, 0.891, 0.1965, 0.75, 0.234, 0.75, 0.234, 0.5, 0.1965, 0.5])
me_cube_005.materials.append(mat_material_001)
me_cube_005.materials.append(mat_material_002)
me_cube_005.update()
me_cube_006 = bpy.data.meshes.new('Cube.006')
me_cube_006.from_pydata([(-1.0, -1.0, -1.0), (-1.0, -1.0, 1.0), (-1.0, 1.0, -1.0), (-1.0, 1.0, 1.0), (1.0, -1.0, -1.0), (1.0, -1.0, 1.0), (1.0, 1.0, -1.0), (1.0, 1.0, 1.0), (-1.0, 0.3627, -1.0), (-1.0, 0.3627, 1.0), (1.0, 0.3627, -1.0), (1.0, 0.3627, 1.0)], [], [(8, 9, 3, 2), (2, 3, 7, 6), (10, 11, 5, 4), (4, 5, 1, 0), (8, 10, 4, 0), (11, 9, 1, 5), (7, 3, 9, 11), (2, 6, 10, 8), (6, 7, 11, 10), (0, 1, 9, 8)])
me_cube_006.polygons.foreach_set('material_index', [1, 1, 0, 0, 0, 0, 1, 1, 1, 0])
_uv = me_cube_006.uv_layers.new(name='UVMap')
_uv.uv.foreach_set('vector', [0.375, 0.1703, 0.625, 0.1703, 0.625, 0.25, 0.375, 0.25, 0.375, 0.25, 0.625, 0.25, 0.625, 0.5, 0.375, 0.5, 0.375, 0.5797, 0.625, 0.5797, 0.625, 0.75, 0.375, 0.75, 0.375, 0.75, 0.625, 0.75, 0.625, 1.0, 0.375, 1.0, 0.125, 0.5797, 0.375, 0.5797, 0.375, 0.75, 0.125, 0.75, 0.625, 0.5797, 0.875, 0.5797, 0.875, 0.75, 0.625, 0.75, 0.625, 0.5, 0.875, 0.5, 0.875, 0.5797, 0.625, 0.5797, 0.125, 0.5, 0.375, 0.5, 0.375, 0.5797, 0.125, 0.5797, 0.375, 0.5, 0.625, 0.5, 0.625, 0.5797, 0.375, 0.5797, 0.375, 0.0, 0.625, 0.0, 0.625, 0.1703, 0.375, 0.1703])
me_cube_006.materials.append(mat_material_020)
me_cube_006.materials.append(mat_material_021)
me_cube_006.update()
me_cube_007 = bpy.data.meshes.new('Cube.007')
me_cube_007.from_pydata([(-1.0, -0.883, -0.8375), (-1.0, -0.8569, 0.7103), (-1.0, 0.883, -0.8916), (-1.0, 0.8634, 0.7291), (1.0, -0.883, -0.8375), (1.0, -0.8569, 0.7103), (1.0, 0.883, -0.8916), (1.0, 0.8634, 0.7291), (-1.0, -1.151, -0.3463), (-1.0, -1.159, 0.6189), (1.0, -1.151, -0.3463), (1.0, -1.159, 0.6189), (1.0, 1.105, -0.3169), (1.0, 1.101, 0.4737), (1.0, -2.808, -0.7609), (1.0, -2.816, 0.6505), (1.0, -2.588, 0.526), (1.0, -2.58, -0.4393), (-1.0, -2.588, 0.526), (-1.0, -2.58, -0.4393), (-1.0, -2.816, 0.6505), (-1.0, -2.808, -0.7609), (1.0, -4.519, -0.677), (1.0, -4.527, 0.6684), (-1.0, -4.527, 0.6684), (-1.0, -4.519, -0.677), (1.0, -4.739, -0.08633), (1.0, -4.747, 0.4801), (-1.0, -4.747, 0.4801), (-1.0, -4.739, -0.08633)], [], [(0, 1, 3, 2), (2, 3, 7, 6), (6, 7, 5, 4), (4, 5, 11, 10), (2, 6, 4, 0), (7, 3, 1, 5), (9, 8, 19, 18), (1, 0, 8, 9), (0, 4, 10, 8), (5, 1, 9, 11), (7, 6, 12, 13), (11, 9, 18, 16), (10, 11, 16, 17), (19, 17, 14, 21), (8, 10, 17, 19), (15, 20, 24, 23), (16, 18, 20, 15), (17, 16, 15, 14), (18, 19, 21, 20), (25, 22, 26, 29), (14, 15, 23, 22), (20, 21, 25, 24), (21, 14, 22, 25), (26, 27, 28, 29), (23, 24, 28, 27), (22, 23, 27, 26), (24, 25, 29, 28)])
_uv = me_cube_007.uv_layers.new(name='UVMap')
_uv.uv.foreach_set('vector', [0.375, 0.0, 0.625, 0.0, 0.625, 0.25, 0.375, 0.25, 0.375, 0.25, 0.625, 0.25, 0.625, 0.5, 0.375, 0.5, 0.375, 0.5, 0.625, 0.5, 0.625, 0.75, 0.375, 0.75, 0.375, 0.75, 0.625, 0.75, 0.625, 0.75, 0.375, 0.75, 0.125, 0.5, 0.375, 0.5, 0.375, 0.75, 0.125, 0.75, 0.625, 0.5, 0.875, 0.5, 0.875, 0.75, 0.625, 0.75, 0.625, 0.0, 0.375, 0.0, 0.375, 0.0, 0.625, 0.0, 0.625, 0.0, 0.375, 0.0, 0.375, 0.0, 0.625, 0.0, 0.125, 0.75, 0.375, 0.75, 0.375, 0.75, 0.125, 0.75, 0.625, 0.75, 0.875, 0.75, 0.875, 0.75, 0.625, 0.75, 0.625, 0.5, 0.375, 0.5, 0.375, 0.5, 0.625, 0.5, 0.625, 0.75, 0.875, 0.75, 0.875, 0.75, 0.625, 0.75, 0.375, 0.75, 0.625, 0.75, 0.625, 0.75, 0.375, 0.75, 0.125, 0.75, 0.375, 0.75, 0.375, 0.75, 0.125, 0.75, 0.125, 0.75, 0.375, 0.75, 0.375, 0.75, 0.125, 0.75, 0.625, 0.75, 0.875, 0.75, 0.875, 0.75, 0.625, 0.75, 0.625, 0.75, 0.875, 0.75, 0.875, 0.75, 0.625, 0.75, 0.375, 0.75, 0.625, 0.75, 0.625, 0.75, 0.375, 0.75, 0.625, 0.0, 0.375, 0.0, 0.375, 0.0, 0.625, 0.0, 0.125, 0.75, 0.375, 0.75, 0.375, 0.75, 0.125, 0.75, 0.375, 0.75, 0.625, 0.75, 0.625, 0.75, 0.375, 0.75, 0.625, 0.0, 0.375, 0.0, 0.375, 0.0, 0.625, 0.0, 0.125, 0.75, 0.375, 0.75, 0.375, 0.75, 0.125, 0.75, 0.375, 0.75, 0.625, 0.75, 0.625, 1.0, 0.375, 1.0, 0.625, 0.75, 0.875, 0.75, 0.875, 0.75, 0.625, 0.75, 0.375, 0.75, 0.625, 0.75, 0.625, 0.75, 0.375, 0.75, 0.625, 0.0, 0.375, 0.0, 0.375, 0.0, 0.625, 0.0])
me_cube_007.materials.append(mat_material_003)
me_cube_007.update()
me_cube_009 = bpy.data.meshes.new('Cube.009')
me_cube_009.from_pydata([(-1.0, -1.0, -1.0), (-1.0, -1.0, 1.0), (-1.0, 1.0, -1.0), (-1.0, 1.0, 1.0), (1.0, -1.0, -1.0), (1.0, -1.0, 1.0), (1.0, 1.0, -1.0), (1.0, 1.0, 1.0), (-0.5788, 1.764, -1.012), (-0.5788, 1.764, 0.1456), (0.5788, 1.764, -1.012), (0.5788, 1.764, 0.1456), (6.828, -1.0, -1.0), (6.828, -1.0, 1.0), (6.828, 1.0, -1.0), (6.828, 1.0, 1.0), (8.828, -1.0, -1.0), (8.828, -1.0, 1.0), (8.828, 1.0, -1.0), (8.828, 1.0, 1.0), (7.249, 1.764, -1.012), (7.249, 1.764, 0.1456), (8.407, 1.764, -1.012), (8.407, 1.764, 0.1456)], [], [(0, 1, 3, 2), (2, 3, 9, 8), (6, 7, 5, 4), (4, 5, 1, 0), (2, 6, 4, 0), (7, 3, 1, 5), (8, 9, 11, 10), (7, 6, 10, 11), (6, 2, 8, 10), (3, 7, 11, 9), (12, 13, 15, 14), (14, 15, 21, 20), (18, 19, 17, 16), (16, 17, 13, 12), (14, 18, 16, 12), (19, 15, 13, 17), (20, 21, 23, 22), (19, 18, 22, 23), (18, 14, 20, 22), (15, 19, 23, 21)])
_uv = me_cube_009.uv_layers.new(name='UVMap')
_uv.uv.foreach_set('vector', [0.375, 0.0, 0.625, 0.0, 0.625, 0.25, 0.375, 0.25, 0.375, 0.25, 0.625, 0.25, 0.625, 0.25, 0.375, 0.25, 0.375, 0.5, 0.625, 0.5, 0.625, 0.75, 0.375, 0.75, 0.375, 0.75, 0.625, 0.75, 0.625, 1.0, 0.375, 1.0, 0.125, 0.5, 0.375, 0.5, 0.375, 0.75, 0.125, 0.75, 0.625, 0.5, 0.875, 0.5, 0.875, 0.75, 0.625, 0.75, 0.375, 0.25, 0.625, 0.25, 0.625, 0.5, 0.375, 0.5, 0.625, 0.5, 0.375, 0.5, 0.375, 0.5, 0.625, 0.5, 0.375, 0.5, 0.125, 0.5, 0.125, 0.5, 0.375, 0.5, 0.875, 0.5, 0.625, 0.5, 0.625, 0.5, 0.875, 0.5, 0.375, 0.0, 0.625, 0.0, 0.625, 0.25, 0.375, 0.25, 0.375, 0.25, 0.625, 0.25, 0.625, 0.25, 0.375, 0.25, 0.375, 0.5, 0.625, 0.5, 0.625, 0.75, 0.375, 0.75, 0.375, 0.75, 0.625, 0.75, 0.625, 1.0, 0.375, 1.0, 0.125, 0.5, 0.375, 0.5, 0.375, 0.75, 0.125, 0.75, 0.625, 0.5, 0.875, 0.5, 0.875, 0.75, 0.625, 0.75, 0.375, 0.25, 0.625, 0.25, 0.625, 0.5, 0.375, 0.5, 0.625, 0.5, 0.375, 0.5, 0.375, 0.5, 0.625, 0.5, 0.375, 0.5, 0.125, 0.5, 0.125, 0.5, 0.375, 0.5, 0.875, 0.5, 0.625, 0.5, 0.625, 0.5, 0.875, 0.5])
me_cube_009.materials.append(mat_material_004)
me_cube_009.update()
me_cylinder_002 = bpy.data.meshes.new('Cylinder.002')
me_cylinder_002.from_pydata([(0.0, 1.0, -1.0), (0.0, 1.0, 1.0), (0.1951, 0.9808, -1.0), (0.1951, 0.9808, 1.0), (0.3827, 0.9239, -1.0), (0.3827, 0.9239, 1.0), (0.5556, 0.8315, -1.0), (0.5556, 0.8315, 1.0), (0.7071, 0.7071, -1.0), (0.7071, 0.7071, 1.0), (0.8315, 0.5556, -1.0), (0.8315, 0.5556, 1.0), (0.9239, 0.3827, -1.0), (0.9239, 0.3827, 1.0), (0.8509, -0.09286, -1.0), (0.8903, -0.06151, 0.9874), (-0.8874, -0.006423, -1.0), (-0.8874, -0.006423, 1.0), (-0.9239, 0.3827, -1.0), (-0.9239, 0.3827, 1.0), (-0.8315, 0.5556, -1.0), (-0.8315, 0.5556, 1.0), (-0.7071, 0.7071, -1.0), (-0.7071, 0.7071, 1.0), (-0.5556, 0.8315, -1.0), (-0.5556, 0.8315, 1.0), (-0.3827, 0.9239, -1.0), (-0.3827, 0.9239, 1.0), (-0.1951, 0.9808, -1.0), (-0.1951, 0.9808, 1.0), (-0.2222, 0.7023, 0.5772), (-0.2222, 3.234, 0.5772), (-0.2222, 0.7023, -0.3319), (-0.2222, 3.257, 0.3426), (0.2222, 0.7023, 0.5772), (0.2222, 3.234, 0.5772), (0.2222, 0.7023, -0.3319), (0.2222, 3.257, 0.3426), (-0.1084, 3.6, 0.6012), (-0.1084, 3.623, 0.3667), (0.1084, 3.6, 0.6012), (0.1084, 3.623, 0.3667), (-0.002732, 0.7023, -0.3319), (-0.002732, 0.7023, 0.5772), (0.1653, 3.491, 0.5892), (0.1653, 3.514, 0.3546), (-0.1125, 0.7023, -0.3319), (-0.1125, 3.234, 0.5772), (-0.05489, 3.6, 0.6012), (-0.1125, 3.257, 0.3426), (-0.1125, 0.7023, 0.5772), (-0.05489, 3.623, 0.3667), (0.1097, 3.257, 0.3426), (0.1097, 0.7023, 0.5772), (0.05355, 3.623, 0.3667), (0.1097, 0.7023, -0.3319), (0.1097, 3.234, 0.5772), (0.05355, 3.6, 0.6012), (0.08165, 3.514, 0.3546), (0.08165, 3.417, 0.5892), (-0.1653, 3.514, 0.3546), (-0.1653, 3.417, 0.5892), (-0.08368, 3.491, 0.5892), (-0.08368, 3.514, 0.3546)], [], [(0, 1, 3, 2), (2, 3, 5, 4), (4, 5, 7, 6), (6, 7, 9, 8), (8, 9, 11, 10), (10, 11, 13, 12), (12, 13, 15, 14), (16, 17, 19, 18), (18, 19, 21, 20), (20, 21, 23, 22), (22, 23, 25, 24), (24, 25, 27, 26), (26, 27, 29, 28), (28, 29, 1, 0), (30, 31, 33, 32), (55, 52, 37, 36), (36, 37, 35, 34), (50, 47, 31, 30), (55, 36, 34, 53), (63, 60, 39, 51), (51, 39, 38, 48), (44, 45, 41, 40), (60, 61, 38, 39), (59, 44, 40, 57), (59, 57, 54, 58), (56, 35, 44, 59), (46, 42, 43, 50), (32, 33, 49, 46), (32, 46, 50, 30), (61, 62, 48, 38), (37, 52, 58, 45), (56, 59, 58, 52), (34, 35, 56, 53), (45, 58, 54, 41), (41, 54, 57, 40), (62, 63, 51, 48), (42, 55, 53, 43), (35, 37, 45, 44), (47, 49, 63, 62), (31, 47, 62, 61), (33, 31, 61, 60), (49, 33, 60, 63), (47, 56, 52, 49)])
me_cylinder_002.polygons.foreach_set('material_index', [2, 2, 2, 2, 2, 2, 2, 2, 2, 2, 2, 2, 2, 2, 0, 0, 0, 0, 0, 1, 1, 1, 1, 1, 1, 0, 0, 0, 0, 1, 0, 0, 0, 1, 1, 1, 0, 0, 0, 0, 0, 0, 0])
_uv = me_cylinder_002.uv_layers.new(name='UVMap')
_uv.uv.foreach_set('vector', [1.0, 0.5, 1.0, 1.0, 0.9688, 1.0, 0.9688, 0.5, 0.9688, 0.5, 0.9688, 1.0, 0.9375, 1.0, 0.9375, 0.5, 0.9375, 0.5, 0.9375, 1.0, 0.9062, 1.0, 0.9062, 0.5, 0.9062, 0.5, 0.9062, 1.0, 0.875, 1.0, 0.875, 0.5, 0.875, 0.5, 0.875, 1.0, 0.8438, 1.0, 0.8438, 0.5, 0.8438, 0.5, 0.8438, 1.0, 0.8125, 1.0, 0.8125, 0.5, 0.8125, 0.5, 0.8125, 1.0, 0.7812, 1.0, 0.7812, 0.5, 0.2188, 0.5, 0.2188, 1.0, 0.1875, 1.0, 0.1875, 0.5, 0.1875, 0.5, 0.1875, 1.0, 0.1562, 1.0, 0.1562, 0.5, 0.1562, 0.5, 0.1562, 1.0, 0.125, 1.0, 0.125, 0.5, 0.125, 0.5, 0.125, 1.0, 0.09375, 1.0, 0.09375, 0.5, 0.09375, 0.5, 0.09375, 1.0, 0.0625, 1.0, 0.0625, 0.5, 0.0625, 0.5, 0.0625, 1.0, 0.03125, 1.0, 0.03125, 0.5, 0.03125, 0.5, 0.03125, 1.0, 0.0, 1.0, 0.0, 0.5, 0.375, 0.0, 0.625, 0.0, 0.625, 0.25, 0.375, 0.25, 0.375, 0.4367, 0.625, 0.4367, 0.625, 0.5, 0.375, 0.5, 0.375, 0.5, 0.625, 0.5, 0.625, 0.75, 0.375, 0.75, 0.375, 0.9383, 0.625, 0.9383, 0.625, 1.0, 0.375, 1.0, 0.3117, 0.5, 0.375, 0.5, 0.375, 0.75, 0.3117, 0.75, 0.625, 0.3117, 0.625, 0.25, 0.625, 0.25, 0.625, 0.3117, 0.8133, 0.5, 0.875, 0.5, 0.875, 0.75, 0.8133, 0.75, 0.625, 0.75, 0.625, 0.5, 0.625, 0.5, 0.625, 0.75, 0.625, 0.25, 0.625, 0.0, 0.625, 0.0, 0.625, 0.25, 0.625, 0.8133, 0.625, 0.75, 0.625, 0.75, 0.625, 0.8133, 0.625, 0.8133, 0.625, 0.8133, 0.6883, 0.5, 0.6566, 0.4684, 0.625, 0.8133, 0.625, 0.75, 0.625, 0.75, 0.625, 0.8133, 0.1867, 0.5, 0.2485, 0.5, 0.2485, 0.75, 0.1867, 0.75, 0.375, 0.25, 0.625, 0.25, 0.625, 0.3117, 0.375, 0.3117, 0.125, 0.5, 0.1867, 0.5, 0.1867, 0.75, 0.125, 0.75, 0.625, 1.0, 0.625, 0.9383, 0.625, 0.9383, 0.625, 1.0, 0.625, 0.5, 0.625, 0.4367, 0.625, 0.4367, 0.625, 0.5, 0.625, 0.8133, 0.625, 0.8133, 0.6566, 0.4684, 0.625, 0.4367, 0.375, 0.75, 0.625, 0.75, 0.625, 0.8133, 0.375, 0.8133, 0.625, 0.5, 0.625, 0.4367, 0.625, 0.4367, 0.625, 0.5, 0.625, 0.5, 0.6883, 0.5, 0.6883, 0.75, 0.625, 0.75, 0.625, 0.9383, 0.7191, 0.4059, 0.8133, 0.5, 0.625, 0.9383, 0.2485, 0.5, 0.3117, 0.5, 0.3117, 0.75, 0.2485, 0.75, 0.625, 0.75, 0.625, 0.5, 0.625, 0.5, 0.625, 0.75, 0.625, 0.9383, 0.625, 0.3117, 0.7191, 0.4059, 0.625, 0.9383, 0.625, 1.0, 0.625, 0.9383, 0.625, 0.9383, 0.625, 1.0, 0.625, 0.25, 0.625, 0.0, 0.625, 0.0, 0.625, 0.25, 0.625, 0.3117, 0.625, 0.25, 0.625, 0.25, 0.625, 0.3117, 0.625, 0.9383, 0.625, 0.8133, 0.625, 0.4367, 0.625, 0.3117])
me_cylinder_002.materials.append(mat_material_005)
me_cylinder_002.materials.append(mat_material_006)
me_cylinder_002.materials.append(mat_material_007)
me_cylinder_002.update()
me_cylinder_003 = bpy.data.meshes.new('Cylinder.003')
me_cylinder_003.from_pydata([(0.0, 1.0, -1.0), (0.0, 1.0, 1.0), (0.1951, 0.9808, -1.0), (0.1951, 0.9808, 1.0), (0.3827, 0.9239, -1.0), (0.3827, 0.9239, 1.0), (0.5556, 0.8315, -1.0), (0.5556, 0.8315, 1.0), (0.7071, 0.7071, -1.0), (0.7071, 0.7071, 1.0), (0.8315, 0.5556, -1.0), (0.8315, 0.5556, 1.0), (0.9239, 0.3827, -1.0), (0.9239, 0.3827, 1.0), (0.9808, 0.1951, -1.0), (0.9808, 0.1951, 1.0), (1.0, 0.0, -1.0), (1.0, 0.0, 1.0), (0.9808, -0.1951, -1.0), (0.9808, -0.1951, 1.0), (0.9239, -0.3827, -1.0), (0.9239, -0.3827, 1.0), (0.8315, -0.5556, -1.0), (0.8315, -0.5556, 1.0), (0.7071, -0.7071, -1.0), (0.7071, -0.7071, 1.0), (0.5556, -0.8315, -1.0), (0.5556, -0.8315, 1.0), (0.3827, -0.9239, -1.0), (0.3827, -0.9239, 1.0), (0.1951, -0.9808, -1.0), (0.1951, -0.9808, 1.0), (0.0, -1.0, -1.0), (0.0, -1.0, 1.0), (-0.1951, -0.9808, -1.0), (-0.1951, -0.9808, 1.0), (-0.3827, -0.9239, -1.0), (-0.3827, -0.9239, 1.0), (-0.5556, -0.8315, -1.0), (-0.5556, -0.8315, 1.0), (-0.7071, -0.7071, -1.0), (-0.7071, -0.7071, 1.0), (-0.8315, -0.5556, -1.0), (-0.8315, -0.5556, 1.0), (-0.9239, -0.3827, -1.0), (-0.9239, -0.3827, 1.0), (-0.9808, -0.1951, -1.0), (-0.9808, -0.1951, 1.0), (-1.0, 0.0, -1.0), (-1.0, 0.0, 1.0), (-0.9808, 0.1951, -1.0), (-0.9808, 0.1951, 1.0), (-0.9239, 0.3827, -1.0), (-0.9239, 0.3827, 1.0), (-0.8315, 0.5556, -1.0), (-0.8315, 0.5556, 1.0), (-0.7071, 0.7071, -1.0), (-0.7071, 0.7071, 1.0), (-0.5556, 0.8315, -1.0), (-0.5556, 0.8315, 1.0), (-0.3827, 0.9239, -1.0), (-0.3827, 0.9239, 1.0), (-0.1951, 0.9808, -1.0), (-0.1951, 0.9808, 1.0)], [], [(0, 1, 3, 2), (2, 3, 5, 4), (4, 5, 7, 6), (6, 7, 9, 8), (8, 9, 11, 10), (10, 11, 13, 12), (12, 13, 15, 14), (14, 15, 17, 16), (16, 17, 19, 18), (18, 19, 21, 20), (20, 21, 23, 22), (22, 23, 25, 24), (24, 25, 27, 26), (26, 27, 29, 28), (28, 29, 31, 30), (30, 31, 33, 32), (32, 33, 35, 34), (34, 35, 37, 36), (36, 37, 39, 38), (38, 39, 41, 40), (40, 41, 43, 42), (42, 43, 45, 44), (44, 45, 47, 46), (46, 47, 49, 48), (48, 49, 51, 50), (50, 51, 53, 52), (52, 53, 55, 54), (54, 55, 57, 56), (56, 57, 59, 58), (58, 59, 61, 60), (3, 1, 63, 61, 59, 57, 55, 53, 51, 49, 47, 45, 43, 41, 39, 37, 35, 33, 31, 29, 27, 25, 23, 21, 19, 17, 15, 13, 11, 9, 7, 5), (60, 61, 63, 62), (62, 63, 1, 0), (0, 2, 4, 6, 8, 10, 12, 14, 16, 18, 20, 22, 24, 26, 28, 30, 32, 34, 36, 38, 40, 42, 44, 46, 48, 50, 52, 54, 56, 58, 60, 62)])
_uv = me_cylinder_003.uv_layers.new(name='UVMap')
_uv.uv.foreach_set('vector', [1.0, 0.5, 1.0, 1.0, 0.9688, 1.0, 0.9688, 0.5, 0.9688, 0.5, 0.9688, 1.0, 0.9375, 1.0, 0.9375, 0.5, 0.9375, 0.5, 0.9375, 1.0, 0.9062, 1.0, 0.9062, 0.5, 0.9062, 0.5, 0.9062, 1.0, 0.875, 1.0, 0.875, 0.5, 0.875, 0.5, 0.875, 1.0, 0.8438, 1.0, 0.8438, 0.5, 0.8438, 0.5, 0.8438, 1.0, 0.8125, 1.0, 0.8125, 0.5, 0.8125, 0.5, 0.8125, 1.0, 0.7812, 1.0, 0.7812, 0.5, 0.7812, 0.5, 0.7812, 1.0, 0.75, 1.0, 0.75, 0.5, 0.75, 0.5, 0.75, 1.0, 0.7188, 1.0, 0.7188, 0.5, 0.7188, 0.5, 0.7188, 1.0, 0.6875, 1.0, 0.6875, 0.5, 0.6875, 0.5, 0.6875, 1.0, 0.6562, 1.0, 0.6562, 0.5, 0.6562, 0.5, 0.6562, 1.0, 0.625, 1.0, 0.625, 0.5, 0.625, 0.5, 0.625, 1.0, 0.5938, 1.0, 0.5938, 0.5, 0.5938, 0.5, 0.5938, 1.0, 0.5625, 1.0, 0.5625, 0.5, 0.5625, 0.5, 0.5625, 1.0, 0.5312, 1.0, 0.5312, 0.5, 0.5312, 0.5, 0.5312, 1.0, 0.5, 1.0, 0.5, 0.5, 0.5, 0.5, 0.5, 1.0, 0.4688, 1.0, 0.4688, 0.5, 0.4688, 0.5, 0.4688, 1.0, 0.4375, 1.0, 0.4375, 0.5, 0.4375, 0.5, 0.4375, 1.0, 0.4062, 1.0, 0.4062, 0.5, 0.4062, 0.5, 0.4062, 1.0, 0.375, 1.0, 0.375, 0.5, 0.375, 0.5, 0.375, 1.0, 0.3438, 1.0, 0.3438, 0.5, 0.3438, 0.5, 0.3438, 1.0, 0.3125, 1.0, 0.3125, 0.5, 0.3125, 0.5, 0.3125, 1.0, 0.2812, 1.0, 0.2812, 0.5, 0.2812, 0.5, 0.2812, 1.0, 0.25, 1.0, 0.25, 0.5, 0.25, 0.5, 0.25, 1.0, 0.2188, 1.0, 0.2188, 0.5, 0.2188, 0.5, 0.2188, 1.0, 0.1875, 1.0, 0.1875, 0.5, 0.1875, 0.5, 0.1875, 1.0, 0.1562, 1.0, 0.1562, 0.5, 0.1562, 0.5, 0.1562, 1.0, 0.125, 1.0, 0.125, 0.5, 0.125, 0.5, 0.125, 1.0, 0.09375, 1.0, 0.09375, 0.5, 0.09375, 0.5, 0.09375, 1.0, 0.0625, 1.0, 0.0625, 0.5, 0.2968, 0.4854, 0.25, 0.49, 0.2032, 0.4854, 0.1582, 0.4717, 0.1167, 0.4496, 0.08029, 0.4197, 0.05045, 0.3833, 0.02827, 0.3418, 0.01461, 0.2968, 0.01, 0.25, 0.01461, 0.2032, 0.02827, 0.1582, 0.05045, 0.1167, 0.08029, 0.08029, 0.1167, 0.05045, 0.1582, 0.02827, 0.2032, 0.01461, 0.25, 0.01, 0.2968, 0.01461, 0.3418, 0.02827, 0.3833, 0.05045, 0.4197, 0.08029, 0.4496, 0.1167, 0.4717, 0.1582, 0.4854, 0.2032, 0.49, 0.25, 0.4854, 0.2968, 0.4717, 0.3418, 0.4496, 0.3833, 0.4197, 0.4197, 0.3833, 0.4496, 0.3418, 0.4717, 0.0625, 0.5, 0.0625, 1.0, 0.03125, 1.0, 0.03125, 0.5, 0.03125, 0.5, 0.03125, 1.0, 0.0, 1.0, 0.0, 0.5, 0.75, 0.49, 0.7968, 0.4854, 0.8418, 0.4717, 0.8833, 0.4496, 0.9197, 0.4197, 0.9496, 0.3833, 0.9717, 0.3418, 0.9854, 0.2968, 0.99, 0.25, 0.9854, 0.2032, 0.9717, 0.1582, 0.9496, 0.1167, 0.9197, 0.08029, 0.8833, 0.05045, 0.8418, 0.02827, 0.7968, 0.01461, 0.75, 0.01, 0.7032, 0.01461, 0.6582, 0.02827, 0.6167, 0.05045, 0.5803, 0.08029, 0.5504, 0.1167, 0.5283, 0.1582, 0.5146, 0.2032, 0.51, 0.25, 0.5146, 0.2968, 0.5283, 0.3418, 0.5504, 0.3833, 0.5803, 0.4197, 0.6167, 0.4496, 0.6582, 0.4717, 0.7032, 0.4854])
me_cylinder_003.materials.append(mat_material_017)
me_cylinder_003.update()
me_cylinder_005 = bpy.data.meshes.new('Cylinder.005')
me_cylinder_005.from_pydata([(0.0, 1.0, 1.0), (0.1951, 0.9808, 1.0), (0.3827, 0.9239, 1.0), (0.5556, 0.8315, 1.0), (0.7071, 0.7071, 1.0), (0.8315, 0.5556, 1.0), (0.9239, 0.3827, 1.0), (0.9808, 0.1951, 1.0), (1.0, 0.0, 1.0), (0.9808, -0.1951, 1.0), (0.9239, -0.3827, 1.0), (0.8315, -0.5556, 1.0), (0.7071, -0.7071, 1.0), (0.5556, -0.8315, 1.0), (0.3827, -0.9239, 1.0), (0.1951, -0.9808, 1.0), (0.0, -1.0, 1.0), (-0.1951, -0.9808, 1.0), (-0.3827, -0.9239, 1.0), (-0.5556, -0.8315, 1.0), (-0.7071, -0.7071, 1.0), (-0.8315, -0.5556, 1.0), (-0.9239, -0.3827, 1.0), (-0.9808, -0.1951, 1.0), (-1.0, 0.0, 1.0), (-0.9808, 0.1951, 1.0), (-0.9239, 0.3827, 1.0), (-0.8315, 0.5556, 1.0), (-0.7071, 0.7071, 1.0), (-0.5556, 0.8315, 1.0), (-0.3827, 0.9239, 1.0), (-0.1951, 0.9808, 1.0), (0.0, 1.0, -0.1396), (0.1951, 0.9808, -0.1396), (0.3827, 0.9239, -0.1396), (0.5556, 0.8315, -0.1396), (0.7071, 0.7071, -0.1396), (0.8315, 0.5556, -0.1396), (0.9239, 0.3827, -0.1396), (0.9808, 0.1951, -0.1396), (1.0, 0.0, -0.1396), (0.9808, -0.1951, -0.1396), (0.9239, -0.3827, -0.1396), (0.8315, -0.5556, -0.1396), (0.7071, -0.7071, -0.1396), (0.5556, -0.8315, -0.1396), (0.3827, -0.9239, -0.1396), (0.1951, -0.9808, -0.1396), (0.0, -1.0, -0.1396), (-0.1951, -0.9808, -0.1396), (-0.3827, -0.9239, -0.1396), (-0.5556, -0.8315, -0.1396), (-0.7071, -0.7071, -0.1396), (-0.8315, -0.5556, -0.1396), (-0.9239, -0.3827, -0.1396), (-0.9808, -0.1951, -0.1396), (-1.0, 0.0, -0.1396), (-0.9808, 0.1951, -0.1396), (-0.9239, 0.3827, -0.1396), (-0.8315, 0.5556, -0.1396), (-0.7071, 0.7071, -0.1396), (-0.5556, 0.8315, -0.1396), (-0.3827, 0.9239, -0.1396), (-0.1951, 0.9808, -0.1396)], [], [(32, 0, 1, 33), (33, 1, 2, 34), (34, 2, 3, 35), (35, 3, 4, 36), (36, 4, 5, 37), (37, 5, 6, 38), (38, 6, 7, 39), (39, 7, 8, 40), (40, 8, 9, 41), (41, 9, 10, 42), (42, 10, 11, 43), (43, 11, 12, 44), (44, 12, 13, 45), (45, 13, 14, 46), (46, 14, 15, 47), (47, 15, 16, 48), (48, 16, 17, 49), (49, 17, 18, 50), (50, 18, 19, 51), (51, 19, 20, 52), (52, 20, 21, 53), (53, 21, 22, 54), (54, 22, 23, 55), (55, 23, 24, 56), (56, 24, 25, 57), (57, 25, 26, 58), (58, 26, 27, 59), (59, 27, 28, 60), (60, 28, 29, 61), (61, 29, 30, 62), (62, 30, 31, 63), (63, 31, 0, 32)])
_uv = me_cylinder_005.uv_layers.new(name='UVMap')
_uv.uv.foreach_set('vector', [1.0, 0.7151, 1.0, 1.0, 0.9688, 1.0, 0.9688, 0.7151, 0.9688, 0.7151, 0.9688, 1.0, 0.9375, 1.0, 0.9375, 0.7151, 0.9375, 0.7151, 0.9375, 1.0, 0.9062, 1.0, 0.9062, 0.7151, 0.9062, 0.7151, 0.9062, 1.0, 0.875, 1.0, 0.875, 0.7151, 0.875, 0.7151, 0.875, 1.0, 0.8438, 1.0, 0.8438, 0.7151, 0.8438, 0.7151, 0.8438, 1.0, 0.8125, 1.0, 0.8125, 0.7151, 0.8125, 0.7151, 0.8125, 1.0, 0.7812, 1.0, 0.7812, 0.7151, 0.7812, 0.7151, 0.7812, 1.0, 0.75, 1.0, 0.75, 0.7151, 0.75, 0.7151, 0.75, 1.0, 0.7188, 1.0, 0.7188, 0.7151, 0.7188, 0.7151, 0.7188, 1.0, 0.6875, 1.0, 0.6875, 0.7151, 0.6875, 0.7151, 0.6875, 1.0, 0.6562, 1.0, 0.6562, 0.7151, 0.6562, 0.7151, 0.6562, 1.0, 0.625, 1.0, 0.625, 0.7151, 0.625, 0.7151, 0.625, 1.0, 0.5938, 1.0, 0.5938, 0.7151, 0.5938, 0.7151, 0.5938, 1.0, 0.5625, 1.0, 0.5625, 0.7151, 0.5625, 0.7151, 0.5625, 1.0, 0.5312, 1.0, 0.5312, 0.7151, 0.5312, 0.7151, 0.5312, 1.0, 0.5, 1.0, 0.5, 0.7151, 0.5, 0.7151, 0.5, 1.0, 0.4688, 1.0, 0.4688, 0.7151, 0.4688, 0.7151, 0.4688, 1.0, 0.4375, 1.0, 0.4375, 0.7151, 0.4375, 0.7151, 0.4375, 1.0, 0.4062, 1.0, 0.4062, 0.7151, 0.4062, 0.7151, 0.4062, 1.0, 0.375, 1.0, 0.375, 0.7151, 0.375, 0.7151, 0.375, 1.0, 0.3438, 1.0, 0.3438, 0.7151, 0.3438, 0.7151, 0.3438, 1.0, 0.3125, 1.0, 0.3125, 0.7151, 0.3125, 0.7151, 0.3125, 1.0, 0.2812, 1.0, 0.2812, 0.7151, 0.2812, 0.7151, 0.2812, 1.0, 0.25, 1.0, 0.25, 0.7151, 0.25, 0.7151, 0.25, 1.0, 0.2188, 1.0, 0.2188, 0.7151, 0.2188, 0.7151, 0.2188, 1.0, 0.1875, 1.0, 0.1875, 0.7151, 0.1875, 0.7151, 0.1875, 1.0, 0.1562, 1.0, 0.1562, 0.7151, 0.1562, 0.7151, 0.1562, 1.0, 0.125, 1.0, 0.125, 0.7151, 0.125, 0.7151, 0.125, 1.0, 0.09375, 1.0, 0.09375, 0.7151, 0.09375, 0.7151, 0.09375, 1.0, 0.0625, 1.0, 0.0625, 0.7151, 0.0625, 0.7151, 0.0625, 1.0, 0.03125, 1.0, 0.03125, 0.7151, 0.03125, 0.7151, 0.03125, 1.0, 0.0, 1.0, 0.0, 0.7151])
me_cylinder_005.materials.append(mat_material_019)
me_cylinder_005.update()
me_cube_011 = bpy.data.meshes.new('Cube.011')
me_cube_011.from_pydata([(-1.0, -1.992, -1.0), (-1.0, -1.0, 1.0), (-1.0, 0.0079, -1.0), (-1.0, 1.0, 1.0), (1.0, -1.992, -1.0), (1.0, -1.0, 1.0), (1.0, 0.0079, -1.0), (1.0, 1.0, 1.0)], [], [(0, 1, 3, 2), (2, 3, 7, 6), (6, 7, 5, 4), (4, 5, 1, 0), (2, 6, 4, 0), (7, 3, 1, 5)])
_uv = me_cube_011.uv_layers.new(name='UVMap')
_uv.uv.foreach_set('vector', [0.375, 0.0, 0.625, 0.0, 0.625, 0.25, 0.375, 0.25, 0.375, 0.25, 0.625, 0.25, 0.625, 0.5, 0.375, 0.5, 0.375, 0.5, 0.625, 0.5, 0.625, 0.75, 0.375, 0.75, 0.375, 0.75, 0.625, 0.75, 0.625, 1.0, 0.375, 1.0, 0.125, 0.5, 0.375, 0.5, 0.375, 0.75, 0.125, 0.75, 0.625, 0.5, 0.875, 0.5, 0.875, 0.75, 0.625, 0.75])
me_cube_011.materials.append(mat_material_018)
me_cube_011.update()
me_cube_012 = bpy.data.meshes.new('Cube.012')
me_cube_012.from_pydata([(-1.0, -1.0, -1.0), (-1.0, -1.0, 1.0), (-1.0, 1.0, -1.0), (-1.0, 1.0, 1.0), (1.0, -1.0, -1.0), (1.0, -1.0, 1.0), (1.0, 1.0, -1.0), (1.0, 1.0, 1.0), (-1.0, -0.6286, -4.62), (-1.0, 0.2079, -4.989), (1.0, -0.6286, -4.62), (1.0, 0.2079, -4.989), (-1.0, -1.259, -6.141), (-1.0, -0.5382, -6.794), (1.0, -1.259, -6.141), (1.0, -0.5382, -6.794), (-1.0, -1.718, -6.632), (-1.0, -1.319, -7.635), (1.0, -1.718, -6.632), (1.0, -1.319, -7.635), (-1.0, -2.407, -7.072), (-1.0, -2.008, -8.075), (1.0, -2.407, -7.072), (1.0, -2.008, -8.075)], [], [(0, 1, 3, 2), (2, 3, 7, 6), (6, 7, 5, 4), (4, 5, 1, 0), (6, 4, 10, 11), (7, 3, 1, 5), (11, 10, 14, 15), (4, 0, 8, 10), (2, 6, 11, 9), (0, 2, 9, 8), (14, 12, 16, 18), (8, 9, 13, 12), (10, 8, 12, 14), (9, 11, 15, 13), (17, 19, 23, 21), (13, 15, 19, 17), (15, 14, 18, 19), (12, 13, 17, 16), (21, 23, 22, 20), (19, 18, 22, 23), (16, 17, 21, 20), (18, 16, 20, 22)])
me_cube_012.polygons.foreach_set('material_index', [2, 2, 2, 2, 0, 2, 0, 0, 0, 0, 1, 0, 0, 0, 1, 1, 1, 1, 1, 1, 1, 1])
_uv = me_cube_012.uv_layers.new(name='UVMap')
_uv.uv.foreach_set('vector', [0.375, 0.0, 0.625, 0.0, 0.625, 0.25, 0.375, 0.25, 0.375, 0.25, 0.625, 0.25, 0.625, 0.5, 0.375, 0.5, 0.375, 0.5, 0.625, 0.5, 0.625, 0.75, 0.375, 0.75, 0.375, 0.75, 0.625, 0.75, 0.625, 1.0, 0.375, 1.0, 0.375, 0.5, 0.375, 0.75, 0.375, 0.75, 0.375, 0.5, 0.625, 0.5, 0.875, 0.5, 0.875, 0.75, 0.625, 0.75, 0.375, 0.5, 0.375, 0.75, 0.375, 0.75, 0.375, 0.5, 0.375, 0.75, 0.375, 1.0, 0.375, 1.0, 0.375, 0.75, 0.375, 0.25, 0.375, 0.5, 0.375, 0.5, 0.375, 0.25, 0.375, 0.0, 0.375, 0.25, 0.375, 0.25, 0.375, 0.0, 0.375, 0.75, 0.375, 1.0, 0.375, 1.0, 0.375, 0.75, 0.375, 0.0, 0.375, 0.25, 0.375, 0.25, 0.375, 0.0, 0.375, 0.75, 0.375, 1.0, 0.375, 1.0, 0.375, 0.75, 0.375, 0.25, 0.375, 0.5, 0.375, 0.5, 0.375, 0.25, 0.375, 0.25, 0.375, 0.5, 0.375, 0.5, 0.375, 0.25, 0.375, 0.25, 0.375, 0.5, 0.375, 0.5, 0.375, 0.25, 0.375, 0.5, 0.375, 0.75, 0.375, 0.75, 0.375, 0.5, 0.375, 0.0, 0.375, 0.25, 0.375, 0.25, 0.375, 0.0, 0.125, 0.5, 0.375, 0.5, 0.375, 0.75, 0.125, 0.75, 0.375, 0.5, 0.375, 0.75, 0.375, 0.75, 0.375, 0.5, 0.375, 0.0, 0.375, 0.25, 0.375, 0.25, 0.375, 0.0, 0.375, 0.75, 0.375, 1.0, 0.375, 1.0, 0.375, 0.75])
me_cube_012.materials.append(mat_material_011)
me_cube_012.materials.append(mat_material_012)
me_cube_012.materials.append(mat_material_013)
me_cube_012.update()

# ---- objects
ob_light = bpy.data.objects.new('Light', light_light)
ob_empty = bpy.data.objects.new('Empty', None)
ob_clip = bpy.data.objects.new('clip', me_cube_001)
ob_camera = bpy.data.objects.new('Camera', cam_camera_001)
ob_body = bpy.data.objects.new('body', me_cube_002)
ob_arm_resting_thingy = bpy.data.objects.new('arm resting thingy', me_cube_003)
ob_handle = bpy.data.objects.new('handle', me_cube_004)
ob_barrel = bpy.data.objects.new('barrel', me_cylinder)
ob_barrel_dec = bpy.data.objects.new('barrel dec', me_cube_005)
ob_body_fr = bpy.data.objects.new('body fr', me_cube_006)
ob_barrel_dec2 = bpy.data.objects.new('barrel dec2', me_cube_007)
ob_sights_back = bpy.data.objects.new('sights back', me_cube_009)
ob_sights_front = bpy.data.objects.new('sights front', me_cylinder_002)
ob_barrel_dec3 = bpy.data.objects.new('barrel dec3', me_cylinder_003)
ob_barrel_dec5 = bpy.data.objects.new('barrel dec5', me_cylinder_005)
ob_barrel_dec4 = bpy.data.objects.new('barrel dec4', me_cube_011)
ob_trigger = bpy.data.objects.new('trigger', me_cube_012)

# ---- transforms, parenting, visibility, modifiers, constraints
ob_light.location = (4.076, 1.005, 5.904)
ob_light.rotation_euler = (0.6503, 0.05522, 1.866)
ob_light.lock_rotations_4d = False
ob_light.empty_display_type = 'ARROWS'
ob_light.color = (0.0, 0.0, 0.0, 0.0)
ob_light.lineart.crease_threshold = 0.0
ob_empty.location = (-4.06, 0.0, 2.324)
ob_empty.rotation_euler = (1.571, 0.0, 1.571)
ob_empty.scale = (1.251, 1.251, 1.0)
ob_empty.empty_display_type = 'IMAGE'
ob_empty.empty_display_size = 5.0
ob_clip.location = (0.0, -0.03284, 2.068)
ob_clip.rotation_euler = (-1.98, -0.0, 0.0)
ob_clip.scale = (0.06, 0.78, 0.2)
_m = ob_clip.modifiers.new('Bevel', 'BEVEL')
_m.width = 0.3
_m.width_pct = 0.3
ob_camera.location = (9.598, 0.0, 2.388)
ob_camera.rotation_euler = (1.571, 0.0, 1.571)
ob_body.location = (4.761e-09, 0.3283, 2.754)
ob_body.scale = (0.17, 0.77, 0.25)
_m = ob_body.modifiers.new('Bevel', 'BEVEL')
_m.width = 0.46
_m.width_pct = 0.46
ob_arm_resting_thingy.location = (-3.045e-09, 2.037, 2.403)
ob_arm_resting_thingy.rotation_euler = (-0.2175, -0.0, 0.0)
ob_arm_resting_thingy.scale = (0.1, 0.78, 0.36)
_m = ob_arm_resting_thingy.modifiers.new('Bevel', 'BEVEL')
ob_handle.location = (0.0, 1.059, 2.226)
ob_handle.rotation_euler = (0.2444, -0.0, 0.0)
ob_handle.scale = (0.09, 0.14, 0.41)
_m = ob_handle.modifiers.new('Bevel', 'BEVEL')
ob_barrel.location = (0.0, -1.592, 2.764)
ob_barrel.rotation_euler = (1.571, -0.0, 0.0)
ob_barrel.scale = (0.08, 0.08, 1.28)
_m = ob_barrel.modifiers.new('Solidify', 'SOLIDIFY')
_m.thickness = 0.27
ob_barrel_dec.location = (0.0, -0.9703, 2.796)
ob_barrel_dec.scale = (0.15, 0.51, 0.25)
_m = ob_barrel_dec.modifiers.new('Bevel', 'BEVEL')
_m.width = 8.163
_m.width_pct = 8.163
_m.offset_type = 'PERCENT'
ob_body_fr.location = (0.0, -0.5322, 2.927)
ob_body_fr.scale = (0.135, 0.2409, 0.1164)
ob_barrel_dec2.location = (0.0, -0.9603, 2.82)
ob_barrel_dec2.scale = (0.03614, 0.09063, 0.03263)
ob_sights_back.location = (-0.03914, -0.6532, 3.052)
ob_sights_back.scale = (0.01, 0.05, 0.03)
ob_sights_front.location = (0.0, -2.683, 2.787)
ob_sights_front.rotation_euler = (1.571, -0.0, 0.0)
ob_sights_front.scale = (0.09, 0.09, 0.11)
_m = ob_sights_front.modifiers.new('Solidify', 'SOLIDIFY')
_m.thickness = 0.24
ob_barrel_dec3.location = (0.0, -1.734, 2.937)
ob_barrel_dec3.rotation_euler = (1.571, 0.0, 0.0)
ob_barrel_dec3.scale = (0.05, 0.05, 0.32)
ob_barrel_dec5.location = (0.0, -1.924, 2.764)
ob_barrel_dec5.rotation_euler = (1.571, -0.0, 0.0)
ob_barrel_dec5.scale = (0.1, 0.1, 0.1623)
_m = ob_barrel_dec5.modifiers.new('Solidify', 'SOLIDIFY')
_m.thickness = 0.27
ob_barrel_dec4.location = (0.0, -2.007, 2.868)
ob_barrel_dec4.scale = (0.01, 0.04, 0.03234)
ob_trigger.location = (0.0, 0.7146, 2.516)
ob_trigger.rotation_euler = (-0.2449, -0.0, 0.0)
ob_trigger.scale = (0.02, 0.03, 0.02366)
_m = ob_trigger.modifiers.new('Bevel', 'BEVEL')
_m.width = 0.23
_m.width_pct = 0.23

# ---- collection membership
col_collection.objects.link(ob_light)
col_collection.objects.link(ob_empty)
col_collection.objects.link(ob_clip)
col_collection.objects.link(ob_camera)
col_collection.objects.link(ob_body)
col_collection.objects.link(ob_arm_resting_thingy)
col_collection.objects.link(ob_handle)
col_collection.objects.link(ob_barrel)
col_collection.objects.link(ob_barrel_dec)
col_collection.objects.link(ob_body_fr)
col_collection.objects.link(ob_barrel_dec2)
col_collection.objects.link(ob_sights_back)
col_collection.objects.link(ob_sights_front)
col_collection.objects.link(ob_barrel_dec3)
col_collection.objects.link(ob_barrel_dec5)
col_collection.objects.link(ob_barrel_dec4)
col_collection.objects.link(ob_trigger)

# ---- scene / render settings (as saved in the file)
scene.camera = ob_camera
scene.frame_start = 1; scene.frame_end = 250; scene.frame_set(1)
scene.render.engine = 'BLENDER_EEVEE_NEXT'
scene.cycles.sampling_pattern = 'TABULATED_SOBOL'
scene.cycles.use_light_tree = False
scene.view_settings.view_transform = 'Filmic'
bpy.context.view_layer.update()
